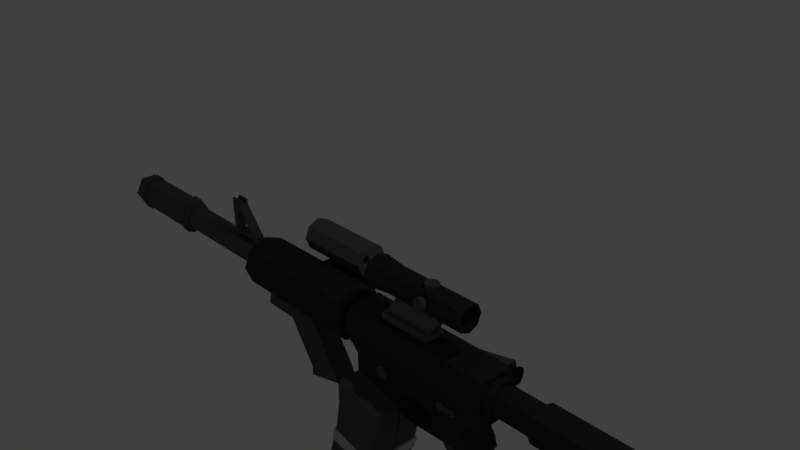 # Source: Sketchfab_2019_03_03_20_02_50.blend  (saved by Blender 2.79.0; exported with 4.5.12 LTS)
import bpy
from mathutils import Matrix  # noqa: F401  (used for matrix-valued properties, if any)

bpy.ops.wm.read_factory_settings(use_empty=True)
scene = bpy.context.scene
scene.name = 'Scene'

# ---- collections
col_collection_1 = bpy.data.collections.new('Collection 1'); scene.collection.children.link(col_collection_1)

# ---- materials (node trees are filled in below, after node groups)
mat_material_020 = bpy.data.materials.new('Material.020')
mat_material_020.alpha_threshold = 0.0
mat_material_020.use_transparent_shadow = False
mat_material_020.diffuse_color = (0.6514, 0.6514, 0.6514, 1.0)
mat_material_020.roughness = 0.5
mat_material_024 = bpy.data.materials.new('Material.024')
mat_material_024.alpha_threshold = 0.0
mat_material_024.use_transparent_shadow = False
mat_material_024.diffuse_color = (0.01161, 0.01096, 0.008568, 1.0)
mat_material_024.roughness = 0.5
mat_material_022 = bpy.data.materials.new('Material.022')
mat_material_022.alpha_threshold = 0.0
mat_material_022.use_transparent_shadow = False
mat_material_022.diffuse_color = (0.03434, 0.03434, 0.03434, 1.0)
mat_material_022.roughness = 0.5
mat_material_021 = bpy.data.materials.new('Material.021')
mat_material_021.alpha_threshold = 0.0
mat_material_021.use_transparent_shadow = False
mat_material_021.diffuse_color = (0.1329, 0.1329, 0.1329, 1.0)
mat_material_021.roughness = 0.5
mat_material_026 = bpy.data.materials.new('Material.026')
mat_material_026.alpha_threshold = 0.0
mat_material_026.use_transparent_shadow = False
mat_material_026.diffuse_color = (0.09084, 0.09084, 0.09084, 1.0)
mat_material_026.roughness = 0.5
mat_material_027 = bpy.data.materials.new('Material.027')
mat_material_027.alpha_threshold = 0.0
mat_material_027.use_transparent_shadow = False
mat_material_027.diffuse_color = (0.09084, 0.09084, 0.09084, 1.0)
mat_material_027.roughness = 0.5
mat_material_025 = bpy.data.materials.new('Material.025')
mat_material_025.alpha_threshold = 0.0
mat_material_025.use_transparent_shadow = False
mat_material_025.diffuse_color = (0.03434, 0.03434, 0.03434, 1.0)
mat_material_025.roughness = 0.5
mat_material_029 = bpy.data.materials.new('Material.029')
mat_material_029.alpha_threshold = 0.0
mat_material_029.use_transparent_shadow = False
mat_material_029.diffuse_color = (0.1413, 0.1413, 0.1413, 1.0)
mat_material_029.roughness = 0.5
mat_material_028 = bpy.data.materials.new('Material.028')
mat_material_028.alpha_threshold = 0.0
mat_material_028.use_transparent_shadow = False
mat_material_028.diffuse_color = (0.1413, 0.1413, 0.1413, 1.0)
mat_material_028.roughness = 0.5
mat_material_019 = bpy.data.materials.new('Material.019')
mat_material_019.alpha_threshold = 0.0
mat_material_019.use_transparent_shadow = False
mat_material_019.diffuse_color = (0.7605, 0.006512, 0.006512, 1.0)
mat_material_019.roughness = 0.5
mat_material_018 = bpy.data.materials.new('Material.018')
mat_material_018.alpha_threshold = 0.0
mat_material_018.use_transparent_shadow = False
mat_material_018.diffuse_color = (0.0, 0.2159, 0.0, 1.0)
mat_material_018.roughness = 0.5
mat_material_023 = bpy.data.materials.new('Material.023')
mat_material_023.alpha_threshold = 0.0
mat_material_023.use_transparent_shadow = False
mat_material_023.diffuse_color = (0.02416, 0.02315, 0.02217, 1.0)
mat_material_023.roughness = 0.5
mat_material_001 = bpy.data.materials.new('Material.001')
mat_material_001.alpha_threshold = 0.0
mat_material_001.use_transparent_shadow = False
mat_material_001.diffuse_color = (0.09084, 0.09084, 0.09084, 1.0)
mat_material_001.roughness = 0.5
mat_material_007 = bpy.data.materials.new('Material.007')
mat_material_007.alpha_threshold = 0.0
mat_material_007.use_transparent_shadow = False
mat_material_007.diffuse_color = (0.09084, 0.09084, 0.09084, 1.0)
mat_material_007.roughness = 0.5
mat_material_017 = bpy.data.materials.new('Material.017')
mat_material_017.alpha_threshold = 0.0
mat_material_017.use_transparent_shadow = False
mat_material_017.diffuse_color = (0.5149, 0.5149, 0.5149, 1.0)
mat_material_017.roughness = 0.5
mat_material_016 = bpy.data.materials.new('Material.016')
mat_material_016.alpha_threshold = 0.0
mat_material_016.use_transparent_shadow = False
mat_material_016.diffuse_color = (0.09084, 0.09084, 0.09084, 1.0)
mat_material_016.roughness = 0.5
mat_material_015 = bpy.data.materials.new('Material.015')
mat_material_015.alpha_threshold = 0.0
mat_material_015.use_transparent_shadow = False
mat_material_015.diffuse_color = (0.09084, 0.09084, 0.09084, 1.0)
mat_material_015.roughness = 0.5
mat_material_014 = bpy.data.materials.new('Material.014')
mat_material_014.alpha_threshold = 0.0
mat_material_014.use_transparent_shadow = False
mat_material_014.diffuse_color = (0.009721, 0.009721, 0.009721, 1.0)
mat_material_014.roughness = 0.5
mat_material_005 = bpy.data.materials.new('Material.005')
mat_material_005.alpha_threshold = 0.0
mat_material_005.use_transparent_shadow = False
mat_material_005.diffuse_color = (0.09084, 0.09084, 0.09084, 1.0)
mat_material_005.roughness = 0.5
mat_material_006 = bpy.data.materials.new('Material.006')
mat_material_006.alpha_threshold = 0.0
mat_material_006.use_transparent_shadow = False
mat_material_006.diffuse_color = (0.09084, 0.09084, 0.09084, 1.0)
mat_material_006.roughness = 0.5
mat_material_002 = bpy.data.materials.new('Material.002')
mat_material_002.alpha_threshold = 0.0
mat_material_002.use_transparent_shadow = False
mat_material_002.diffuse_color = (0.09084, 0.09084, 0.09084, 1.0)
mat_material_002.roughness = 0.5
mat_material_004 = bpy.data.materials.new('Material.004')
mat_material_004.alpha_threshold = 0.0
mat_material_004.use_transparent_shadow = False
mat_material_004.diffuse_color = (0.09084, 0.09084, 0.09084, 1.0)
mat_material_004.roughness = 0.5
mat_material_003 = bpy.data.materials.new('Material.003')
mat_material_003.alpha_threshold = 0.0
mat_material_003.use_transparent_shadow = False
mat_material_003.diffuse_color = (0.09084, 0.09084, 0.09084, 1.0)
mat_material_003.roughness = 0.5
mat_material_010 = bpy.data.materials.new('Material.010')
mat_material_010.alpha_threshold = 0.0
mat_material_010.use_transparent_shadow = False
mat_material_010.diffuse_color = (0.09084, 0.09084, 0.09084, 1.0)
mat_material_010.roughness = 0.5
mat_material_011 = bpy.data.materials.new('Material.011')
mat_material_011.alpha_threshold = 0.0
mat_material_011.use_transparent_shadow = False
mat_material_011.diffuse_color = (0.009721, 0.009721, 0.009721, 1.0)
mat_material_011.roughness = 0.5
mat_material_008 = bpy.data.materials.new('Material.008')
mat_material_008.alpha_threshold = 0.0
mat_material_008.use_transparent_shadow = False
mat_material_008.diffuse_color = (0.03434, 0.03434, 0.03434, 1.0)
mat_material_008.roughness = 0.5

# ---- material node trees

# ---- world
world_world = bpy.data.worlds.new('World'); scene.world = world_world
world_world.color = (0.05088, 0.05088, 0.05088)
world_world.use_sun_shadow = False
world_world.sun_shadow_jitter_overblur = 0.0
world_world.cycles.sampling_method = 'MANUAL'

# ---- cameras
cam_camera = bpy.data.cameras.new('Camera')
cam_camera.clip_end = 100.0
cam_camera.lens = 35.0
cam_camera.sensor_width = 32.0
cam_camera.sensor_height = 18.0
cam_camera.ortho_scale = 7.314
cam_camera.dof.focus_distance = 0.0
cam_camera.dof.aperture_fstop = 128.0

# ---- lights
light_lamp = bpy.data.lights.new('Lamp', 'POINT')
light_lamp.transmission_factor = 0.0
light_lamp.cutoff_distance = 30.0
light_lamp.energy = 100.0
light_lamp.shadow_buffer_clip_start = 1.001
light_lamp.shadow_soft_size = 0.1
light_lamp.shadow_maximum_resolution = 0.006
light_lamp.use_absolute_resolution = True

# ---- meshes
me_cylinder_015 = bpy.data.meshes.new('Cylinder.015')
me_cylinder_015.from_pydata([(0.0, 1.0, -1.0), (0.0, 1.0, 1.0), (0.7071, 0.7071, -1.0), (0.7071, 0.7071, 1.0), (1.0, -4.371e-08, -1.0), (1.0, -4.371e-08, 1.0), (0.7071, -0.7071, -1.0), (0.7071, -0.7071, 1.0), (-8.742e-08, -1.0, -1.0), (-8.742e-08, -1.0, 1.0), (-0.7071, -0.7071, -1.0), (-0.7071, -0.7071, 1.0), (-1.0, 1.192e-08, -1.0), (-1.0, 1.192e-08, 1.0), (-0.7071, 0.7071, -1.0), (-0.7071, 0.7071, 1.0)], [], [(0, 1, 3, 2), (2, 3, 5, 4), (4, 5, 7, 6), (6, 7, 9, 8), (8, 9, 11, 10), (10, 11, 13, 12), (3, 1, 15, 13, 11, 9, 7, 5), (12, 13, 15, 14), (14, 15, 1, 0), (0, 2, 4, 6, 8, 10, 12, 14)])
me_cylinder_015.materials.append(mat_material_020)
me_cylinder_015.use_remesh_preserve_volume = False
me_cylinder_015.use_remesh_preserve_attributes = False
me_cylinder_015.use_mirror_vertex_groups = False
me_cylinder_015.update()
me_cubeziercurve = bpy.data.meshes.new('CUBezierCurve')
me_cubeziercurve.from_pydata([(-0.7786, 0.511, -0.6626), (-0.7786, 0.486, -0.6751), (-0.7786, 0.4861, -0.7001), (-0.7786, 0.5111, -0.7126), (-0.7786, 0.5361, -0.7), (-0.7786, 0.536, -0.675), (-0.7244, 0.5096, -0.6636), (-0.7262, 0.4847, -0.6761), (-0.7274, 0.4848, -0.7011), (-0.7267, 0.5098, -0.7136), (-0.7248, 0.5347, -0.7011), (-0.7237, 0.5346, -0.6761), (-0.6741, 0.5058, -0.6673), (-0.6779, 0.481, -0.6796), (-0.6805, 0.4812, -0.7044), (-0.6794, 0.5062, -0.717), (-0.6756, 0.531, -0.7046), (-0.6729, 0.5308, -0.6798), (-0.6276, 0.5, -0.6739), (-0.6336, 0.4755, -0.6859), (-0.6382, 0.4759, -0.7105), (-0.6369, 0.5008, -0.723), (-0.6309, 0.5254, -0.711), (-0.6263, 0.5249, -0.6864), (-0.5849, 0.4926, -0.6842), (-0.5932, 0.4684, -0.6956), (-0.6004, 0.4693, -0.7195), (-0.5993, 0.4943, -0.732), (-0.591, 0.5184, -0.7206), (-0.5838, 0.5175, -0.6966), (-0.5462, 0.4839, -0.6987), (-0.5569, 0.4603, -0.7092), (-0.5671, 0.4619, -0.732), (-0.5666, 0.487, -0.7442), (-0.5559, 0.5106, -0.7337), (-0.5457, 0.509, -0.7109), (-0.5116, 0.4746, -0.7182), (-0.5247, 0.4516, -0.7273), (-0.5383, 0.4541, -0.7482), (-0.5389, 0.4795, -0.7598), (-0.5258, 0.5024, -0.7506), (-0.5122, 0.5, -0.7298), (-0.4816, 0.4651, -0.7431), (-0.4967, 0.4428, -0.7506), (-0.5138, 0.4463, -0.7685), (-0.5157, 0.4721, -0.779), (-0.5006, 0.4944, -0.7716), (-0.4836, 0.4909, -0.7536), (-0.4568, 0.4561, -0.7739), (-0.4735, 0.4343, -0.7794), (-0.4935, 0.4389, -0.7937), (-0.4968, 0.4652, -0.8025), (-0.4801, 0.487, -0.797), (-0.4601, 0.4824, -0.7827), (-0.4375, 0.4482, -0.8106), (-0.4552, 0.4269, -0.8142), (-0.4773, 0.4323, -0.8244), (-0.4818, 0.4591, -0.8311), (-0.4641, 0.4804, -0.8275), (-0.4419, 0.475, -0.8172), (-0.4238, 0.4421, -0.853), (-0.442, 0.421, -0.855), (-0.4655, 0.427, -0.8614), (-0.4707, 0.4541, -0.8657), (-0.4525, 0.4752, -0.8637), (-0.4291, 0.4692, -0.8573), (-0.4158, 0.4381, -0.9013), (-0.4342, 0.4171, -0.9021), (-0.4582, 0.4234, -0.905), (-0.4638, 0.4507, -0.9071), (-0.4454, 0.4717, -0.9062), (-0.4214, 0.4654, -0.9033), (-0.4131, 0.4367, -0.9558), (-0.4316, 0.4157, -0.9554), (-0.4558, 0.4221, -0.9554), (-0.4615, 0.4494, -0.9557), (-0.443, 0.4704, -0.9561), (-0.4188, 0.464, -0.9561), (-0.4155, 0.4366, -0.9959), (-0.4338, 0.4157, -0.9935), (-0.4578, 0.4221, -0.9904), (-0.4634, 0.4494, -0.9896), (-0.4451, 0.4704, -0.992), (-0.4211, 0.464, -0.9952), (-0.4228, 0.4366, -1.031), (-0.4405, 0.4157, -1.025), (-0.4636, 0.4221, -1.018), (-0.469, 0.4494, -1.017), (-0.4513, 0.4704, -1.022), (-0.4282, 0.464, -1.029), (-0.4352, 0.4366, -1.061), (-0.4514, 0.4157, -1.052), (-0.4726, 0.4221, -1.04), (-0.4776, 0.4494, -1.038), (-0.4613, 0.4704, -1.047), (-0.4401, 0.464, -1.058), (-0.4526, 0.4366, -1.086), (-0.4665, 0.4157, -1.074), (-0.4845, 0.4221, -1.057), (-0.4888, 0.4494, -1.054), (-0.475, 0.4704, -1.066), (-0.4569, 0.464, -1.082), (-0.4747, 0.4366, -1.105), (-0.4855, 0.4157, -1.09), (-0.4995, 0.4221, -1.071), (-0.5028, 0.4494, -1.066), (-0.4921, 0.4704, -1.081), (-0.478, 0.464, -1.101), (-0.5003, 0.4366, -1.12), (-0.508, 0.4157, -1.103), (-0.518, 0.4221, -1.081), (-0.5204, 0.4494, -1.076), (-0.5127, 0.4704, -1.093), (-0.5027, 0.464, -1.115), (-0.5287, 0.4366, -1.13), (-0.5337, 0.4157, -1.112), (-0.5403, 0.4221, -1.089), (-0.5419, 0.4494, -1.084), (-0.5368, 0.4704, -1.101), (-0.5302, 0.464, -1.125), (-0.5594, 0.4366, -1.137), (-0.5625, 0.4157, -1.119), (-0.5664, 0.4221, -1.095), (-0.5674, 0.4494, -1.089), (-0.5643, 0.4704, -1.107), (-0.5603, 0.464, -1.131), (-0.5923, 0.4366, -1.141), (-0.594, 0.4157, -1.122), (-0.5962, 0.4221, -1.098), (-0.5967, 0.4494, -1.093), (-0.595, 0.4704, -1.111), (-0.5928, 0.464, -1.135), (-0.6275, 0.4366, -1.143), (-0.6282, 0.4157, -1.124), (-0.6292, 0.4221, -1.1), (-0.6294, 0.4494, -1.095), (-0.6287, 0.4704, -1.113), (-0.6277, 0.464, -1.137), (-0.6647, 0.4366, -1.144), (-0.6649, 0.4157, -1.125), (-0.6653, 0.4221, -1.101), (-0.6653, 0.4494, -1.095), (-0.6651, 0.4704, -1.114), (-0.6648, 0.464, -1.138), (-0.7041, 0.4366, -1.144), (-0.7041, 0.4157, -1.125), (-0.7041, 0.4221, -1.101), (-0.7041, 0.4494, -1.095), (-0.7041, 0.4704, -1.114), (-0.7041, 0.464, -1.138), (-0.7692, 0.6393, -0.6636), (-0.7692, 0.6144, -0.6763), (-0.7692, 0.6147, -0.7013), (-0.7692, 0.6398, -0.7136), (-0.7692, 0.6647, -0.7009), (-0.7692, 0.6644, -0.6759), (-0.7018, 0.6363, -0.6696), (-0.7064, 0.6116, -0.6819), (-0.7109, 0.612, -0.7065), (-0.7108, 0.6371, -0.7188), (-0.7063, 0.6618, -0.7065), (-0.7018, 0.6614, -0.6819), (-0.6424, 0.6278, -0.6864), (-0.6514, 0.6038, -0.6975), (-0.6603, 0.6048, -0.7208), (-0.6602, 0.6299, -0.7331), (-0.6512, 0.654, -0.7221), (-0.6423, 0.6529, -0.6988), (-0.5919, 0.6149, -0.712), (-0.6049, 0.5919, -0.721), (-0.6178, 0.594, -0.7423), (-0.6177, 0.6191, -0.7546), (-0.6046, 0.6421, -0.7456), (-0.5917, 0.64, -0.7243), (-0.551, 0.5987, -0.7442), (-0.5676, 0.5771, -0.7504), (-0.584, 0.5805, -0.7689), (-0.5838, 0.6056, -0.7813), (-0.5671, 0.6272, -0.7752), (-0.5507, 0.6237, -0.7566), (-0.5205, 0.58, -0.7812), (-0.5401, 0.5602, -0.7838), (-0.5594, 0.5655, -0.7988), (-0.5591, 0.5905, -0.8113), (-0.5395, 0.6103, -0.8087), (-0.5202, 0.6051, -0.7936), (-0.5013, 0.5599, -0.8211), (-0.523, 0.5424, -0.8192), (-0.5444, 0.5499, -0.8298), (-0.544, 0.5749, -0.8423), (-0.5224, 0.5924, -0.8442), (-0.501, 0.5849, -0.8336), (-0.4944, 0.5393, -0.862), (-0.517, 0.5246, -0.8545), (-0.5392, 0.5348, -0.8597), (-0.5389, 0.5598, -0.8722), (-0.5163, 0.5745, -0.8797), (-0.4941, 0.5643, -0.8745), (-0.5013, 0.5192, -0.9018), (-0.5227, 0.5078, -0.8879), (-0.5437, 0.5212, -0.8867), (-0.5434, 0.5461, -0.8993), (-0.5221, 0.5576, -0.9132), (-0.501, 0.5441, -0.9145), (-0.5233, 0.5012, -0.9374), (-0.5408, 0.4929, -0.9173), (-0.558, 0.5095, -0.9098), (-0.5577, 0.5344, -0.9226), (-0.5403, 0.5427, -0.9428), (-0.5231, 0.5261, -0.9502), (-0.5603, 0.4871, -0.9655), (-0.5719, 0.4811, -0.9407), (-0.5832, 0.4999, -0.9288), (-0.583, 0.5248, -0.9416), (-0.5715, 0.5308, -0.9664), (-0.5602, 0.5119, -0.9783), (-0.6113, 0.4781, -0.9832), (-0.6166, 0.4733, -0.9562), (-0.6219, 0.4932, -0.9421), (-0.6218, 0.518, -0.955), (-0.6165, 0.5229, -0.982), (-0.6112, 0.503, -0.9961), (-0.6758, 0.475, -0.9894), (-0.6758, 0.4704, -0.9619), (-0.6758, 0.4907, -0.9472), (-0.6758, 0.5155, -0.96), (-0.6758, 0.5201, -0.9876), (-0.6758, 0.4998, -1.002), (-0.4291, 0.4692, -0.8573), (-0.4214, 0.4654, -0.9033), (-0.6275, 0.4366, -1.143), (-0.6647, 0.4366, -1.144), (-0.5917, 0.64, -0.7243), (-0.5507, 0.6237, -0.7566), (-0.5302, 0.464, -1.125), (-0.5603, 0.464, -1.131), (-0.5457, 0.509, -0.7109), (-0.5122, 0.5, -0.7298), (-0.4968, 0.4652, -0.8025), (-0.4818, 0.4591, -0.8311), (-0.6369, 0.5008, -0.723), (-0.5993, 0.4943, -0.732), (-0.5403, 0.5427, -0.9428), (-0.5715, 0.5308, -0.9664), (-0.6113, 0.4781, -0.9832), (-0.6758, 0.475, -0.9894), (-0.6648, 0.464, -1.138), (-0.7041, 0.464, -1.138), (-0.5437, 0.5212, -0.8867), (-0.558, 0.5095, -0.9098), (-0.4401, 0.464, -1.058), (-0.4569, 0.464, -1.082), (-0.7786, 0.536, -0.675), (-0.7237, 0.5346, -0.6761), (-0.4944, 0.5393, -0.862), (-0.5013, 0.5192, -0.9018), (-0.6602, 0.6299, -0.7331), (-0.6177, 0.6191, -0.7546), (-0.5401, 0.5602, -0.7838), (-0.523, 0.5424, -0.8192), (-0.5138, 0.4463, -0.7685), (-0.4935, 0.4389, -0.7937), (-0.5577, 0.5344, -0.9226), (-0.583, 0.5248, -0.9416), (-0.4419, 0.475, -0.8172), (-0.4578, 0.4221, -0.9904), (-0.4636, 0.4221, -1.018), (-0.4513, 0.4704, -1.022), (-0.4613, 0.4704, -1.047), (-0.7692, 0.6144, -0.6763), (-0.7064, 0.6116, -0.6819), (-0.4131, 0.4367, -0.9558), (-0.4155, 0.4366, -0.9959), (-0.5666, 0.487, -0.7442), (-0.6294, 0.4494, -1.095), (-0.6653, 0.4494, -1.095), (-0.6741, 0.5058, -0.6673), (-0.6276, 0.5, -0.6739), (-0.4525, 0.4752, -0.8637), (-0.4454, 0.4717, -0.9062), (-0.4995, 0.4221, -1.071), (-0.518, 0.4221, -1.081), (-0.4526, 0.4366, -1.086), (-0.4747, 0.4366, -1.105), (-0.4338, 0.4157, -0.9935), (-0.4405, 0.4157, -1.025), (-0.5116, 0.4746, -0.7182), (-0.4816, 0.4651, -0.7431), (-0.5602, 0.5119, -0.9783), (-0.6112, 0.503, -0.9961), (-0.544, 0.5749, -0.8423), (-0.5389, 0.5598, -0.8722), (-0.5127, 0.4704, -1.093), (-0.5368, 0.4704, -1.101), (-0.4801, 0.487, -0.797), (-0.4641, 0.4804, -0.8275), (-0.5594, 0.4366, -1.137), (-0.5923, 0.4366, -1.141), (-0.5227, 0.5078, -0.8879), (-0.5408, 0.4929, -0.9173), (-0.508, 0.4157, -1.103), (-0.5337, 0.4157, -1.112), (-0.6514, 0.6038, -0.6975), (-0.6382, 0.4759, -0.7105), (-0.6004, 0.4693, -0.7195), (-0.7786, 0.5361, -0.7), (-0.7248, 0.5347, -0.7011), (-0.5157, 0.4721, -0.779), (-0.469, 0.4494, -1.017), (-0.4776, 0.4494, -1.038), (-0.4188, 0.464, -0.9561), (-0.478, 0.464, -1.101), (-0.6178, 0.594, -0.7423), (-0.584, 0.5805, -0.7689), (-0.6758, 0.4998, -1.002), (-0.6424, 0.6278, -0.6864), (-0.5919, 0.6149, -0.712), (-0.5419, 0.4494, -1.084), (-0.5674, 0.4494, -1.089), (-0.5671, 0.6272, -0.7752), (-0.5395, 0.6103, -0.8087), (-0.5013, 0.5599, -0.8211), (-0.6794, 0.5062, -0.717), (-0.4888, 0.4494, -1.054), (-0.5247, 0.4516, -0.7273), (-0.4967, 0.4428, -0.7506), (-0.7692, 0.6647, -0.7009), (-0.7063, 0.6618, -0.7065), (-0.4601, 0.4824, -0.7827), (-0.7041, 0.4366, -1.144), (-0.595, 0.4704, -1.111), (-0.6287, 0.4704, -1.113), (-0.5603, 0.4871, -0.9655), (-0.5676, 0.5771, -0.7504), (-0.6219, 0.4932, -0.9421), (-0.6758, 0.4907, -0.9472), (-0.6263, 0.5249, -0.6864), (-0.5838, 0.5175, -0.6966), (-0.5221, 0.5576, -0.9132), (-0.5928, 0.464, -1.135), (-0.5392, 0.5348, -0.8597), (-0.5719, 0.4811, -0.9407), (-0.7262, 0.4847, -0.6761), (-0.6779, 0.481, -0.6796), (-0.6165, 0.5229, -0.982), (-0.6758, 0.5201, -0.9876), (-0.6423, 0.6529, -0.6988), (-0.442, 0.421, -0.855), (-0.4342, 0.4171, -0.9021), (-0.5224, 0.5924, -0.8442), (-0.5163, 0.5745, -0.8797), (-0.5591, 0.5905, -0.8113), (-0.4451, 0.4704, -0.992), (-0.4352, 0.4366, -1.061), (-0.4558, 0.4221, -0.9554), (-0.4158, 0.4381, -0.9013), (-0.7692, 0.6398, -0.7136), (-0.7108, 0.6371, -0.7188), (-0.4921, 0.4704, -1.081), (-0.6218, 0.518, -0.955), (-0.6277, 0.464, -1.137), (-0.4941, 0.5643, -0.8745), (-0.501, 0.5441, -0.9145), (-0.4845, 0.4221, -1.057), (-0.4726, 0.4221, -1.04), (-0.4211, 0.464, -0.9952), (-0.5967, 0.4494, -1.093), (-0.5287, 0.4366, -1.13), (-0.5664, 0.4221, -1.095), (-0.5962, 0.4221, -1.098), (-0.4568, 0.4561, -0.7739), (-0.5027, 0.464, -1.115), (-0.5559, 0.5106, -0.7337), (-0.5258, 0.5024, -0.7506), (-0.4773, 0.4323, -0.8244), (-0.4514, 0.4157, -1.052), (-0.5849, 0.4926, -0.6842), (-0.5671, 0.4619, -0.732), (-0.4836, 0.4909, -0.7536), (-0.6756, 0.531, -0.7046), (-0.6758, 0.5155, -0.96), (-0.5233, 0.5012, -0.9374), (-0.4638, 0.4507, -0.9071), (-0.4615, 0.4494, -0.9557), (-0.7786, 0.4861, -0.7001), (-0.7274, 0.4848, -0.7011), (-0.551, 0.5987, -0.7442), (-0.4655, 0.427, -0.8614), (-0.4582, 0.4234, -0.905), (-0.501, 0.5849, -0.8336), (-0.6512, 0.654, -0.7221), (-0.5028, 0.4494, -1.066), (-0.5594, 0.5655, -0.7988), (-0.5625, 0.4157, -1.119), (-0.5832, 0.4999, -0.9288), (-0.7692, 0.6147, -0.7013), (-0.7109, 0.612, -0.7065), (-0.6603, 0.6048, -0.7208), (-0.6651, 0.4704, -1.114), (-0.4665, 0.4157, -1.074), (-0.443, 0.4704, -0.9561), (-0.5389, 0.4795, -0.7598), (-0.5444, 0.5499, -0.8298), (-0.6292, 0.4221, -1.1), (-0.4552, 0.4269, -0.8142), (-0.5003, 0.4366, -1.12), (-0.6649, 0.4157, -1.125), (-0.7041, 0.4157, -1.125), (-0.6729, 0.5308, -0.6798), (-0.4228, 0.4366, -1.031), (-0.5932, 0.4684, -0.6956), (-0.5569, 0.4603, -0.7092), (-0.7267, 0.5098, -0.7136), (-0.7786, 0.486, -0.6751), (-0.6049, 0.5919, -0.721), (-0.5231, 0.5261, -0.9502), (-0.7018, 0.6614, -0.6819), (-0.475, 0.4704, -1.066), (-0.4707, 0.4541, -0.8657), (-0.5838, 0.6056, -0.7813), (-0.5202, 0.6051, -0.7936), (-0.5403, 0.4221, -1.089), (-0.6166, 0.4733, -0.9562), (-0.5205, 0.58, -0.7812), (-0.4634, 0.4494, -0.9896), (-0.5434, 0.5461, -0.8993), (-0.5006, 0.4944, -0.7716), (-0.7041, 0.4704, -1.114), (-0.5383, 0.4541, -0.7482), (-0.4375, 0.4482, -0.8106), (-0.5643, 0.4704, -1.107), (-0.6046, 0.6421, -0.7456), (-0.6309, 0.5254, -0.711), (-0.4282, 0.464, -1.029), (-0.5462, 0.4839, -0.6987), (-0.6805, 0.4812, -0.7044), (-0.4238, 0.4421, -0.853), (-0.7786, 0.511, -0.6626), (-0.7244, 0.5096, -0.6636), (-0.4316, 0.4157, -0.9554), (-0.7692, 0.6393, -0.6636), (-0.7018, 0.6363, -0.6696), (-0.6653, 0.4221, -1.101), (-0.5204, 0.4494, -1.076), (-0.4855, 0.4157, -1.09), (-0.594, 0.4157, -1.122), (-0.6336, 0.4755, -0.6859), (-0.4735, 0.4343, -0.7794), (-0.7041, 0.4494, -1.095), (-0.7786, 0.5111, -0.7126), (-0.6282, 0.4157, -1.124), (-0.591, 0.5184, -0.7206), (-0.6758, 0.4704, -0.9619), (-0.517, 0.5246, -0.8545), (-0.7692, 0.6644, -0.6759), (-0.7041, 0.4221, -1.101)], [], [(0, 6, 253, 252), (413, 7, 438, 437), (384, 8, 342, 1), (3, 412, 385, 2), (305, 306, 9, 449), (5, 11, 10, 4), (6, 276, 408, 253), (7, 343, 12, 438), (8, 14, 13, 342), (412, 15, 435, 385), (306, 16, 322, 9), (11, 17, 379, 10), (276, 277, 336, 408), (343, 19, 18, 12), (14, 303, 446, 13), (15, 240, 20, 435), (16, 22, 21, 322), (17, 23, 432, 379), (277, 24, 337, 336), (19, 410, 376, 18), (303, 304, 25, 446), (240, 241, 26, 20), (22, 28, 27, 21), (23, 29, 451, 432), (24, 30, 236, 337), (410, 31, 434, 376), (304, 377, 411, 25), (241, 273, 32, 26), (28, 372, 33, 27), (29, 35, 34, 451), (30, 286, 237, 236), (31, 324, 36, 434), (377, 38, 37, 411), (273, 401, 428, 32), (372, 373, 39, 33), (35, 41, 40, 34), (286, 287, 378, 237), (324, 325, 42, 36), (38, 260, 43, 37), (401, 307, 44, 428), (373, 46, 45, 39), (41, 47, 426, 40), (287, 370, 328, 378), (325, 49, 48, 42), (260, 261, 447, 43), (307, 238, 50, 44), (46, 294, 51, 45), (47, 53, 52, 426), (370, 54, 264, 328), (49, 404, 429, 48), (261, 374, 55, 447), (238, 239, 56, 50), (294, 295, 57, 51), (53, 59, 58, 52), (54, 60, 228, 264), (404, 347, 436, 429), (374, 62, 61, 55), (239, 418, 387, 56), (295, 278, 63, 57), (59, 65, 64, 58), (60, 355, 229, 228), (347, 67, 66, 436), (62, 68, 348, 61), (418, 382, 388, 387), (278, 279, 69, 63), (65, 71, 70, 64), (355, 271, 310, 229), (67, 73, 72, 66), (68, 354, 439, 348), (382, 75, 74, 388), (279, 76, 383, 69), (71, 77, 400, 70), (271, 272, 365, 310), (73, 284, 78, 72), (354, 265, 79, 439), (75, 81, 80, 74), (76, 352, 424, 383), (77, 83, 82, 400), (272, 84, 433, 365), (284, 285, 409, 78), (265, 266, 85, 79), (81, 308, 86, 80), (352, 267, 87, 424), (83, 89, 88, 82), (84, 353, 250, 433), (285, 91, 90, 409), (266, 92, 375, 85), (308, 309, 364, 86), (267, 268, 93, 87), (89, 95, 94, 88), (353, 282, 251, 250), (91, 97, 96, 90), (92, 98, 399, 375), (309, 323, 363, 364), (268, 417, 99, 93), (95, 101, 100, 94), (282, 283, 107, 251), (97, 444, 102, 96), (98, 280, 103, 399), (323, 105, 104, 363), (417, 106, 391, 99), (101, 311, 358, 100), (283, 108, 371, 107), (444, 300, 405, 102), (280, 281, 109, 103), (105, 443, 110, 104), (106, 292, 111, 391), (311, 113, 112, 358), (108, 114, 234, 371), (300, 301, 367, 405), (281, 421, 115, 109), (443, 317, 116, 110), (292, 293, 117, 111), (113, 119, 118, 112), (114, 296, 235, 234), (301, 121, 120, 367), (421, 122, 393, 115), (317, 318, 368, 116), (293, 430, 123, 117), (119, 125, 124, 118), (296, 297, 339, 235), (121, 445, 126, 120), (122, 369, 127, 393), (318, 129, 128, 368), (430, 330, 366, 123), (125, 131, 130, 124), (297, 230, 360, 339), (445, 450, 132, 126), (369, 134, 133, 127), (129, 135, 403, 128), (330, 331, 274, 366), (131, 137, 136, 130), (230, 231, 246, 360), (450, 139, 138, 132), (134, 140, 406, 133), (135, 275, 442, 403), (331, 142, 141, 274), (137, 143, 398, 136), (231, 329, 247, 246), (139, 145, 144, 138), (140, 455, 407, 406), (275, 147, 146, 442), (142, 148, 448, 141), (143, 149, 427, 398), (150, 156, 416, 454), (151, 270, 441, 440), (395, 158, 157, 269), (153, 159, 396, 152), (326, 327, 357, 356), (155, 161, 160, 154), (156, 315, 346, 416), (270, 302, 162, 441), (158, 164, 163, 157), (159, 256, 397, 396), (327, 390, 165, 357), (161, 167, 166, 160), (315, 316, 232, 346), (302, 169, 168, 162), (164, 312, 414, 163), (256, 257, 170, 397), (390, 172, 171, 165), (167, 173, 431, 166), (316, 386, 233, 232), (169, 175, 174, 168), (312, 313, 333, 414), (257, 177, 176, 170), (172, 319, 419, 171), (173, 179, 178, 431), (386, 180, 420, 233), (175, 258, 423, 174), (313, 392, 181, 333), (177, 183, 182, 176), (319, 320, 351, 419), (179, 185, 184, 178), (180, 321, 389, 420), (258, 259, 186, 423), (392, 188, 187, 181), (183, 290, 402, 182), (320, 349, 189, 351), (185, 191, 190, 184), (321, 254, 361, 389), (259, 193, 192, 186), (188, 340, 453, 187), (290, 195, 194, 402), (349, 350, 291, 189), (191, 197, 196, 190), (254, 255, 362, 361), (193, 298, 198, 192), (340, 248, 199, 453), (195, 201, 200, 194), (350, 338, 425, 291), (197, 203, 202, 196), (255, 381, 415, 362), (298, 299, 204, 198), (248, 249, 205, 199), (201, 262, 206, 200), (338, 242, 207, 425), (203, 209, 208, 202), (381, 332, 288, 415), (299, 211, 210, 204), (249, 394, 341, 205), (262, 263, 212, 206), (242, 243, 213, 207), (209, 215, 214, 208), (332, 244, 289, 288), (211, 217, 216, 210), (394, 334, 422, 341), (263, 219, 218, 212), (243, 344, 359, 213), (215, 221, 220, 214), (244, 245, 314, 289), (217, 452, 222, 216), (334, 335, 223, 422), (219, 225, 224, 218), (344, 345, 380, 359), (221, 227, 226, 220)])
me_cubeziercurve.polygons.foreach_set('use_smooth', [True] * 216)
me_cubeziercurve.materials.append(mat_material_024)
me_cubeziercurve.use_remesh_preserve_volume = False
me_cubeziercurve.use_remesh_preserve_attributes = False
me_cubeziercurve.use_mirror_vertex_groups = False
me_cubeziercurve.auto_texspace = False
me_cubeziercurve.update()
me_cylinder_014 = bpy.data.meshes.new('Cylinder.014')
me_cylinder_014.from_pydata([(0.0, 1.0, -1.0), (0.0, 1.0, 1.0), (0.7071, 0.7071, -1.0), (0.7071, 0.7071, 1.0), (1.0, -4.371e-08, -1.0), (1.0, -4.371e-08, 1.0), (0.7071, -0.7071, -1.0), (0.7071, -0.7071, 1.0), (-8.742e-08, -1.0, -1.0), (-8.742e-08, -1.0, 1.0), (-0.7071, -0.7071, -1.0), (-0.7071, -0.7071, 1.0), (-1.0, 1.192e-08, -1.0), (-1.0, 1.192e-08, 1.0), (-0.7071, 0.7071, -1.0), (-0.7071, 0.7071, 1.0)], [], [(0, 1, 3, 2), (2, 3, 5, 4), (4, 5, 7, 6), (6, 7, 9, 8), (8, 9, 11, 10), (10, 11, 13, 12), (3, 1, 15, 13, 11, 9, 7, 5), (12, 13, 15, 14), (14, 15, 1, 0), (0, 2, 4, 6, 8, 10, 12, 14)])
me_cylinder_014.materials.append(mat_material_022)
me_cylinder_014.use_remesh_preserve_volume = False
me_cylinder_014.use_remesh_preserve_attributes = False
me_cylinder_014.use_mirror_vertex_groups = False
me_cylinder_014.update()
me_cylinder_013 = bpy.data.meshes.new('Cylinder.013')
me_cylinder_013.from_pydata([(0.0, 1.0, -1.0), (0.0, 1.0, 1.0), (0.7071, 0.7071, -1.0), (0.7071, 0.7071, 1.0), (1.0, -4.371e-08, -1.0), (1.0, -4.371e-08, 1.0), (0.7071, -0.7071, -1.0), (0.7071, -0.7071, 1.0), (-8.742e-08, -1.0, -1.0), (-8.742e-08, -1.0, 1.0), (-0.7071, -0.7071, -1.0), (-0.7071, -0.7071, 1.0), (-1.0, 1.192e-08, -1.0), (-1.0, 1.192e-08, 1.0), (-0.7071, 0.7071, -1.0), (-0.7071, 0.7071, 1.0), (-1.49e-09, 0.8, -1.0), (0.5657, 0.5657, -1.0), (0.8, -3.348e-08, -1.0), (0.5657, -0.5657, -1.0), (-7.143e-08, -0.8, -1.0), (-0.5657, -0.5657, -1.0), (-0.8, 1.103e-08, -1.0), (-0.5657, 0.5657, -1.0), (-4.558e-08, 0.8, -0.5797), (0.5657, 0.5657, -0.5797), (0.8, -3.348e-08, -0.5797), (0.5657, -0.5657, -0.5797), (-1.155e-07, -0.8, -0.5797), (-0.5657, -0.5657, -0.5797), (-0.8, 1.103e-08, -0.5797), (-0.5657, 0.5657, -0.5797)], [], [(0, 1, 3, 2), (2, 3, 5, 4), (4, 5, 7, 6), (6, 7, 9, 8), (8, 9, 11, 10), (10, 11, 13, 12), (3, 1, 15, 13, 11, 9, 7, 5), (12, 13, 15, 14), (14, 15, 1, 0), (6, 8, 20, 19), (12, 14, 23, 22), (2, 4, 18, 17), (8, 10, 21, 20), (14, 0, 16, 23), (0, 2, 17, 16), (4, 6, 19, 18), (10, 12, 22, 21), (22, 23, 31, 30), (20, 21, 29, 28), (18, 19, 27, 26), (16, 17, 25, 24), (23, 16, 24, 31), (21, 22, 30, 29), (19, 20, 28, 27), (17, 18, 26, 25), (24, 25, 26, 27, 28, 29, 30, 31)])
me_cylinder_013.materials.append(mat_material_021)
me_cylinder_013.use_remesh_preserve_volume = False
me_cylinder_013.use_remesh_preserve_attributes = False
me_cylinder_013.use_mirror_vertex_groups = False
me_cylinder_013.update()
me_cylinder_012 = bpy.data.meshes.new('Cylinder.012')
me_cylinder_012.from_pydata([(0.0, 1.0, -1.0), (0.0, 1.0, 1.0), (0.7071, 0.7071, -1.0), (0.7071, 0.7071, 1.0), (1.0, -4.371e-08, -1.0), (1.0, -4.371e-08, 1.0), (0.7071, -0.7071, -1.0), (0.7071, -0.7071, 1.0), (-8.742e-08, -1.0, -1.0), (-8.742e-08, -1.0, 1.0), (-0.7071, -0.7071, -1.0), (-0.7071, -0.7071, 1.0), (-1.0, 1.192e-08, -1.0), (-1.0, 1.192e-08, 1.0), (-0.7071, 0.7071, -1.0), (-0.7071, 0.7071, 1.0)], [], [(0, 1, 3, 2), (2, 3, 5, 4), (4, 5, 7, 6), (6, 7, 9, 8), (8, 9, 11, 10), (10, 11, 13, 12), (3, 1, 15, 13, 11, 9, 7, 5), (12, 13, 15, 14), (14, 15, 1, 0), (0, 2, 4, 6, 8, 10, 12, 14)])
me_cylinder_012.materials.append(mat_material_026)
me_cylinder_012.use_remesh_preserve_volume = False
me_cylinder_012.use_remesh_preserve_attributes = False
me_cylinder_012.use_mirror_vertex_groups = False
me_cylinder_012.update()
me_cylinder_011 = bpy.data.meshes.new('Cylinder.011')
me_cylinder_011.from_pydata([(0.0, 1.0, -1.0), (0.0, 1.0, 1.0), (0.7071, 0.7071, -1.0), (0.7071, 0.7071, 1.0), (1.0, -4.371e-08, -1.0), (1.0, -4.371e-08, 1.0), (0.7071, -0.7071, -1.0), (0.7071, -0.7071, 1.0), (-8.742e-08, -1.0, -1.0), (-8.742e-08, -1.0, 1.0), (-0.7071, -0.7071, -1.0), (-0.7071, -0.7071, 1.0), (-1.0, 1.192e-08, -1.0), (-1.0, 1.192e-08, 1.0), (-0.7071, 0.7071, -1.0), (-0.7071, 0.7071, 1.0)], [], [(0, 1, 3, 2), (2, 3, 5, 4), (4, 5, 7, 6), (6, 7, 9, 8), (8, 9, 11, 10), (10, 11, 13, 12), (3, 1, 15, 13, 11, 9, 7, 5), (12, 13, 15, 14), (14, 15, 1, 0), (0, 2, 4, 6, 8, 10, 12, 14)])
me_cylinder_011.materials.append(mat_material_027)
me_cylinder_011.use_remesh_preserve_volume = False
me_cylinder_011.use_remesh_preserve_attributes = False
me_cylinder_011.use_mirror_vertex_groups = False
me_cylinder_011.update()
me_cylinder_010 = bpy.data.meshes.new('Cylinder.010')
me_cylinder_010.from_pydata([(0.0, 1.0, -1.0), (0.0, 1.0, 1.0), (0.7071, 0.7071, -1.0), (0.7071, 0.7071, 1.0), (1.0, -4.371e-08, -1.0), (1.0, -4.371e-08, 1.0), (0.7071, -0.7071, -1.0), (0.7071, -0.7071, 1.0), (-8.742e-08, -1.0, -1.0), (-8.742e-08, -1.0, 1.0), (-0.7071, -0.7071, -1.0), (-0.7071, -0.7071, 1.0), (-1.0, 1.192e-08, -1.0), (-1.0, 1.192e-08, 1.0), (-0.7071, 0.7071, -1.0), (-0.7071, 0.7071, 1.0), (1.142e-08, 0.8, -1.0), (-3.229e-08, 0.8, 1.0), (0.5657, 0.5657, -1.0), (0.5657, 0.5657, 1.0), (0.8, -3.348e-08, -1.0), (0.8, -3.348e-08, 1.0), (0.5657, -0.5657, -1.0), (0.5657, -0.5657, 1.0), (-5.851e-08, -0.8, -1.0), (-1.022e-07, -0.8, 1.0), (-0.5657, -0.5657, -1.0), (-0.5657, -0.5657, 1.0), (-0.8, 1.103e-08, -1.0), (-0.8, 1.103e-08, 1.0), (-0.5657, 0.5657, -1.0), (-0.5657, 0.5657, 1.0), (7.101e-08, 1.21, -1.567), (0.8556, 0.8556, -1.567), (1.21, -5.487e-08, -1.567), (0.8556, -0.8556, -1.567), (-3.477e-08, -1.21, -1.567), (-0.8556, -0.8556, -1.567), (-1.21, 1.245e-08, -1.567), (-0.8556, 0.8556, -1.567), (8.484e-08, 0.968, -1.567), (0.6845, 0.6845, -1.567), (0.968, -4.248e-08, -1.567), (0.6845, -0.6845, -1.567), (2.134e-10, -0.968, -1.567), (-0.6845, -0.6845, -1.567), (-0.968, 1.137e-08, -1.567), (-0.6845, 0.6845, -1.567)], [], [(0, 1, 3, 2), (2, 3, 5, 4), (4, 5, 7, 6), (6, 7, 9, 8), (8, 9, 11, 10), (10, 11, 13, 12), (14, 0, 32, 39), (12, 13, 15, 14), (14, 15, 1, 0), (4, 6, 35, 34), (5, 3, 19, 21), (15, 13, 29, 31), (30, 28, 46, 47), (11, 9, 25, 27), (22, 20, 42, 43), (8, 10, 37, 36), (28, 26, 45, 46), (7, 5, 21, 23), (1, 15, 31, 17), (3, 1, 17, 19), (12, 14, 39, 38), (13, 11, 27, 29), (2, 4, 34, 33), (9, 7, 23, 25), (18, 20, 21, 19), (20, 22, 23, 21), (22, 24, 25, 23), (24, 26, 27, 25), (26, 28, 29, 27), (28, 30, 31, 29), (30, 16, 17, 31), (16, 18, 19, 17), (38, 39, 47, 46), (33, 34, 42, 41), (36, 37, 45, 44), (34, 35, 43, 42), (39, 32, 40, 47), (32, 33, 41, 40), (37, 38, 46, 45), (35, 36, 44, 43), (0, 2, 33, 32), (24, 22, 43, 44), (16, 30, 47, 40), (10, 12, 38, 37), (18, 16, 40, 41), (26, 24, 44, 45), (6, 8, 36, 35), (20, 18, 41, 42)])
me_cylinder_010.materials.append(mat_material_025)
me_cylinder_010.use_remesh_preserve_volume = False
me_cylinder_010.use_remesh_preserve_attributes = False
me_cylinder_010.use_mirror_vertex_groups = False
me_cylinder_010.update()
me_cube_015 = bpy.data.meshes.new('Cube.015')
me_cube_015.from_pydata([(-1.0, -1.0, -1.0), (-0.5, -1.0, 1.0), (-1.0, 1.0, -1.0), (-0.5, 1.0, 1.0), (1.0, -1.0, -1.0), (1.5, -1.0, 1.0), (1.0, 1.0, -1.0), (1.5, 1.0, 1.0)], [], [(0, 1, 3, 2), (2, 3, 7, 6), (6, 7, 5, 4), (4, 5, 1, 0), (2, 6, 4, 0), (7, 3, 1, 5)])
me_cube_015.materials.append(mat_material_029)
me_cube_015.use_remesh_preserve_volume = False
me_cube_015.use_remesh_preserve_attributes = False
me_cube_015.use_mirror_vertex_groups = False
me_cube_015.update()
me_cube_014 = bpy.data.meshes.new('Cube.014')
me_cube_014.from_pydata([(-1.0, -1.0, -1.0), (-1.0, -1.0, 1.0), (-1.0, 1.0, -1.0), (-1.0, 1.0, 1.0), (1.0, -1.0, -1.0), (1.0, -1.0, 1.0), (1.0, 1.0, -1.0), (1.0, 1.0, 1.0)], [], [(0, 1, 3, 2), (2, 3, 7, 6), (6, 7, 5, 4), (4, 5, 1, 0), (2, 6, 4, 0), (7, 3, 1, 5)])
me_cube_014.materials.append(mat_material_028)
me_cube_014.use_remesh_preserve_volume = False
me_cube_014.use_remesh_preserve_attributes = False
me_cube_014.use_mirror_vertex_groups = False
me_cube_014.update()
me_cylinder_009 = bpy.data.meshes.new('Cylinder.009')
me_cylinder_009.from_pydata([(0.0, 1.0, -1.0), (0.0, 1.0, 1.0), (0.7071, 0.7071, -1.0), (0.7071, 0.7071, 1.0), (1.0, -4.371e-08, -1.0), (1.0, -4.371e-08, 1.0), (0.7071, -0.7071, -1.0), (0.7071, -0.7071, 1.0), (-8.742e-08, -1.0, -1.0), (-8.742e-08, -1.0, 1.0), (-0.7071, -0.7071, -1.0), (-0.7071, -0.7071, 1.0), (-1.0, 1.192e-08, -1.0), (-1.0, 1.192e-08, 1.0), (-0.7071, 0.7071, -1.0), (-0.7071, 0.7071, 1.0)], [], [(0, 1, 3, 2), (2, 3, 5, 4), (4, 5, 7, 6), (6, 7, 9, 8), (8, 9, 11, 10), (10, 11, 13, 12), (3, 1, 15, 13, 11, 9, 7, 5), (12, 13, 15, 14), (14, 15, 1, 0), (0, 2, 4, 6, 8, 10, 12, 14)])
me_cylinder_009.materials.append(mat_material_019)
me_cylinder_009.use_remesh_preserve_volume = False
me_cylinder_009.use_remesh_preserve_attributes = False
me_cylinder_009.use_mirror_vertex_groups = False
me_cylinder_009.update()
me_cylinder_008 = bpy.data.meshes.new('Cylinder.008')
me_cylinder_008.from_pydata([(0.0, 1.0, -1.0), (0.0, 1.0, 1.0), (0.7071, 0.7071, -1.0), (0.7071, 0.7071, 1.0), (1.0, -4.371e-08, -1.0), (1.0, -4.371e-08, 1.0), (0.7071, -0.7071, -1.0), (0.7071, -0.7071, 1.0), (-8.742e-08, -1.0, -1.0), (-8.742e-08, -1.0, 1.0), (-0.7071, -0.7071, -1.0), (-0.7071, -0.7071, 1.0), (-1.0, 1.192e-08, -1.0), (-1.0, 1.192e-08, 1.0), (-0.7071, 0.7071, -1.0), (-0.7071, 0.7071, 1.0)], [], [(0, 1, 3, 2), (2, 3, 5, 4), (4, 5, 7, 6), (6, 7, 9, 8), (8, 9, 11, 10), (10, 11, 13, 12), (3, 1, 15, 13, 11, 9, 7, 5), (12, 13, 15, 14), (14, 15, 1, 0), (0, 2, 4, 6, 8, 10, 12, 14)])
me_cylinder_008.materials.append(mat_material_018)
me_cylinder_008.use_remesh_preserve_volume = False
me_cylinder_008.use_remesh_preserve_attributes = False
me_cylinder_008.use_mirror_vertex_groups = False
me_cylinder_008.update()
me_cube_013 = bpy.data.meshes.new('Cube.013')
me_cube_013.from_pydata([(-1.0, -1.0, -1.0), (-1.0, -1.0, 1.0), (-1.0, 1.0, -1.0), (-1.0, 1.0, 1.0), (1.0, -1.0, -1.0), (1.0, -1.0, 1.0), (1.0, 1.0, -1.0), (1.0, 1.0, 1.0)], [], [(0, 1, 3, 2), (2, 3, 7, 6), (6, 7, 5, 4), (4, 5, 1, 0), (2, 6, 4, 0), (7, 3, 1, 5)])
me_cube_013.materials.append(mat_material_023)
me_cube_013.use_remesh_preserve_volume = False
me_cube_013.use_remesh_preserve_attributes = False
me_cube_013.use_mirror_vertex_groups = False
me_cube_013.update()
me_cube_012 = bpy.data.meshes.new('Cube.012')
me_cube_012.from_pydata([(-0.7739, -1.0, -0.4014), (-1.141, -1.0, 1.144), (-0.7739, 1.0, -0.4014), (-1.141, 1.0, 1.144), (1.213, -1.0, -0.2882), (0.8466, -1.0, 1.258), (1.213, 1.0, -0.2882), (0.8466, 1.0, 1.258), (-1.042, 1.0, -0.6739), (-1.042, -1.0, -0.6739), (1.322, 1.0, -0.9341), (1.322, -1.0, -0.9341), (-3.103, -1.0, 1.649), (-3.103, 1.0, 1.649), (-2.381, -1.0, 2.083), (-2.381, 1.0, 2.083)], [], [(0, 1, 3, 2), (2, 3, 7, 6), (6, 7, 5, 4), (4, 5, 1, 0), (2, 6, 10, 8), (3, 1, 12, 13), (8, 10, 11, 9), (0, 2, 8, 9), (6, 4, 11, 10), (4, 0, 9, 11), (5, 7, 15, 14), (12, 14, 15, 13), (5, 14, 12, 1), (7, 3, 13, 15)])
me_cube_012.materials.append(mat_material_001)
me_cube_012.use_remesh_preserve_volume = False
me_cube_012.use_remesh_preserve_attributes = False
me_cube_012.use_mirror_vertex_groups = False
me_cube_012.update()
me_cylinder_003 = bpy.data.meshes.new('Cylinder.003')
me_cylinder_003.from_pydata([(0.0, 1.0, -1.0), (0.0, 1.0, 1.0), (0.866, 0.5, -1.0), (0.866, 0.5, 1.0), (0.866, -0.5, -1.0), (0.866, -0.5, 1.0), (-8.742e-08, -1.0, -1.0), (-8.742e-08, -1.0, 1.0), (-0.866, -0.5, -1.0), (-0.866, -0.5, 1.0), (-0.866, 0.5, -1.0), (-0.866, 0.5, 1.0), (9.323e-08, 0.75, -1.0), (0.6495, 0.375, -1.0), (0.6495, 0.375, 1.0), (-9.323e-08, 0.75, 1.0), (0.6495, -0.375, -1.0), (0.6495, -0.375, 1.0), (2.767e-08, -0.75, -1.0), (-1.588e-07, -0.75, 1.0), (-0.6495, -0.375, -1.0), (-0.6495, -0.375, 1.0), (-0.6495, 0.375, -1.0), (-0.6495, 0.375, 1.0), (3.64e-08, 1.0, -0.8824), (6.046e-08, 1.0, -0.6691), (-6.046e-08, 1.0, 0.6691), (-3.64e-08, 1.0, 0.8824), (0.866, 0.5, 0.8824), (0.866, 0.5, 0.6691), (0.866, 0.5, -0.6691), (0.866, 0.5, -0.8824), (0.866, -0.5, 0.8824), (0.866, -0.5, 0.6691), (0.866, -0.5, -0.6691), (0.866, -0.5, -0.8824), (-1.238e-07, -1.0, 0.8824), (-1.479e-07, -1.0, 0.6691), (-2.697e-08, -1.0, -0.6691), (-5.103e-08, -1.0, -0.8824), (-0.866, -0.5, 0.8824), (-0.866, -0.5, 0.6691), (-0.866, -0.5, -0.6691), (-0.866, -0.5, -0.8824), (-0.866, 0.5, 0.8824), (-0.866, 0.5, 0.6691), (-0.866, 0.5, -0.6691), (-0.866, 0.5, -0.8824), (2.966e-08, 1.1, -0.8824), (5.887e-08, 1.1, -0.6691), (-5.689e-08, 1.1, 0.6691), (-2.767e-08, 1.1, 0.8824), (0.9526, 0.55, 0.8824), (0.9526, 0.55, 0.6691), (0.9526, 0.55, -0.6691), (0.9526, 0.55, -0.8824), (0.9526, -0.55, 0.8824), (0.9526, -0.55, 0.6691), (0.9526, -0.55, -0.6691), (0.9526, -0.55, -0.8824), (-1.238e-07, -1.1, 0.8824), (-1.531e-07, -1.1, 0.6691), (-3.729e-08, -1.1, -0.6691), (-6.651e-08, -1.1, -0.8824), (-0.9526, -0.55, 0.8824), (-0.9526, -0.55, 0.6691), (-0.9526, -0.55, -0.6691), (-0.9526, -0.55, -0.8824), (-0.9526, 0.55, 0.8824), (-0.9526, 0.55, 0.6691), (-0.9526, 0.55, -0.6691), (-0.9526, 0.55, -0.8824)], [], [(27, 1, 3, 28), (28, 3, 5, 32), (32, 5, 7, 36), (36, 7, 9, 40), (40, 9, 11, 44), (44, 11, 1, 27), (12, 13, 14, 15), (13, 16, 17, 14), (16, 18, 19, 17), (18, 20, 21, 19), (20, 22, 23, 21), (22, 12, 15, 23), (0, 12, 22, 10), (10, 22, 20, 8), (8, 20, 18, 6), (11, 23, 15, 1), (2, 13, 12, 0), (6, 18, 16, 4), (9, 21, 23, 11), (4, 16, 13, 2), (7, 19, 21, 9), (1, 15, 14, 3), (5, 17, 19, 7), (3, 14, 17, 5), (10, 47, 24, 0), (43, 39, 63, 67), (46, 45, 26, 25), (32, 36, 60, 56), (8, 43, 47, 10), (24, 47, 71, 48), (42, 41, 45, 46), (29, 26, 50, 53), (6, 39, 43, 8), (40, 44, 68, 64), (38, 37, 41, 42), (37, 33, 57, 61), (4, 35, 39, 6), (25, 30, 54, 49), (34, 33, 37, 38), (45, 41, 65, 69), (2, 31, 35, 4), (34, 38, 62, 58), (30, 29, 33, 34), (31, 24, 48, 55), (0, 24, 31, 2), (42, 46, 70, 66), (25, 26, 29, 30), (39, 35, 59, 63), (71, 70, 49, 48), (69, 68, 51, 50), (67, 66, 70, 71), (65, 64, 68, 69), (63, 62, 66, 67), (61, 60, 64, 65), (59, 58, 62, 63), (57, 56, 60, 61), (55, 54, 58, 59), (53, 52, 56, 57), (48, 49, 54, 55), (50, 51, 52, 53), (27, 28, 52, 51), (46, 25, 49, 70), (35, 31, 55, 59), (38, 42, 66, 62), (26, 45, 69, 50), (30, 34, 58, 54), (41, 37, 61, 65), (44, 27, 51, 68), (33, 29, 53, 57), (36, 40, 64, 60), (47, 43, 67, 71), (28, 32, 56, 52)])
me_cylinder_003.materials.append(mat_material_007)
me_cylinder_003.use_remesh_preserve_volume = False
me_cylinder_003.use_remesh_preserve_attributes = False
me_cylinder_003.use_mirror_vertex_groups = False
me_cylinder_003.update()
me_cube_011 = bpy.data.meshes.new('Cube.011')
me_cube_011.from_pydata([(-1.0, -1.0, -1.0), (-1.0, -1.0, 1.0), (-1.0, 1.0, -1.0), (-1.0, 1.0, 1.0), (1.0, -1.0, -1.0), (1.0, -1.0, 1.0), (1.0, 1.0, -1.0), (1.0, 1.0, 1.0)], [], [(0, 1, 3, 2), (2, 3, 7, 6), (6, 7, 5, 4), (4, 5, 1, 0), (2, 6, 4, 0), (7, 3, 1, 5)])
me_cube_011.materials.append(mat_material_017)
me_cube_011.use_remesh_preserve_volume = False
me_cube_011.use_remesh_preserve_attributes = False
me_cube_011.use_mirror_vertex_groups = False
me_cube_011.update()
me_cube_010 = bpy.data.meshes.new('Cube.010')
me_cube_010.from_pydata([(-1.0, -1.0, -1.0), (-0.939, -1.0, 0.7297), (-1.0, 1.0, -1.0), (-0.939, 1.0, 0.7297), (1.0, -1.0, -1.0), (1.0, -1.0, 1.0), (1.0, 1.0, -1.0), (1.0, 1.0, 1.0), (-1.251, -1.0, 2.777), (-1.251, 1.0, 2.777), (0.7805, 1.0, 2.785), (0.7805, -1.0, 2.785), (-1.035, 1.0, 1.822), (0.9645, 1.0, 1.822), (0.9645, -1.0, 1.822), (-1.035, -1.0, 1.822)], [], [(0, 1, 3, 2), (2, 3, 7, 6), (6, 7, 5, 4), (4, 5, 1, 0), (2, 6, 4, 0), (13, 12, 9, 10), (10, 9, 8, 11), (14, 13, 10, 11), (12, 15, 8, 9), (15, 14, 11, 8), (1, 5, 14, 15), (3, 1, 15, 12), (5, 7, 13, 14), (7, 3, 12, 13)])
me_cube_010.materials.append(mat_material_016)
me_cube_010.use_remesh_preserve_volume = False
me_cube_010.use_remesh_preserve_attributes = False
me_cube_010.use_mirror_vertex_groups = False
me_cube_010.update()
me_cube_002 = bpy.data.meshes.new('Cube.002')
me_cube_002.from_pydata([(-0.7739, -1.0, -0.4014), (-1.141, -1.0, 1.144), (-0.7739, 1.0, -0.4014), (-1.141, 1.0, 1.144), (1.213, -1.0, -0.2882), (0.8466, -1.0, 1.258), (1.213, 1.0, -0.2882), (0.8466, 1.0, 1.258), (-1.042, 1.0, -0.6739), (-1.042, -1.0, -0.6739), (1.322, 1.0, -0.9341), (1.322, -1.0, -0.9341)], [], [(0, 1, 3, 2), (2, 3, 7, 6), (6, 7, 5, 4), (4, 5, 1, 0), (2, 6, 10, 8), (7, 3, 1, 5), (8, 10, 11, 9), (0, 2, 8, 9), (6, 4, 11, 10), (4, 0, 9, 11)])
me_cube_002.materials.append(mat_material_001)
me_cube_002.use_remesh_preserve_volume = False
me_cube_002.use_remesh_preserve_attributes = False
me_cube_002.use_mirror_vertex_groups = False
me_cube_002.update()
me_cube_003 = bpy.data.meshes.new('Cube.003')
me_cube_003.from_pydata([(-1.0, -1.0, -1.0), (-1.0, -1.0, 1.0), (-1.0, 1.0, -1.0), (-1.0, 1.0, 1.0), (1.0, -1.0, -1.0), (1.0, -1.0, 1.0), (1.0, 1.0, -1.0), (1.0, 1.0, 1.0), (0.0, 1.0, -1.0), (0.0, 1.0, 1.0), (0.0, -1.0, -1.0), (0.0, -1.0, 1.0), (-1.0, 1.0, -5.454), (-1.0, -1.0, -5.454), (0.0, 1.0, -5.454), (0.0, -1.0, -5.454), (-1.0, -1.0, 0.2143), (-1.0, 1.0, 0.2143), (1.0, 1.0, 0.2143), (1.0, -1.0, 0.2143), (0.0, -1.0, 0.2143), (0.0, 1.0, 0.2143), (3.464, 1.0, -2.734), (3.464, 1.0, -3.948), (3.464, -1.0, -3.948), (3.464, -1.0, -2.734), (4.549, 1.0, -3.948), (4.549, -1.0, -3.948), (3.464, -1.0, -5.454), (3.464, 1.0, -5.454), (4.549, -1.0, -5.454), (4.549, 1.0, -5.454), (4.549, 1.0, -4.627), (3.464, 1.0, -4.627), (4.549, -1.0, -4.627), (3.464, -1.0, -4.627), (-0.001, -1.0, -3.948), (-0.001, 1.0, -3.948), (-0.001, 1.0, -4.627), (-0.001, -1.0, -4.627), (-1.0, 0.5667, -1.0), (-1.0, -0.5667, -1.0), (-1.0, -0.5667, 1.0), (-1.0, 0.5667, 1.0), (1.0, -0.5667, -1.0), (1.0, 0.5667, -1.0), (1.0, 0.5667, 1.0), (1.0, -0.5667, 1.0), (0.0, 0.5667, 1.0), (0.0, -0.5667, 1.0), (0.0, 0.5667, -1.0), (0.0, -0.5667, -1.0), (-1.0, 0.5667, -5.454), (-1.0, -0.5667, -5.454), (0.0, 0.5667, -5.454), (0.0, -0.5667, -5.454), (1.0, 0.5667, 0.2143), (1.0, -0.5667, 0.2143), (-1.0, -0.5667, 0.4969), (-1.0, 0.5667, 0.4969), (3.464, -0.5667, -3.948), (3.464, 0.5667, -3.948), (3.464, 0.5667, -2.734), (3.464, -0.5667, -2.734), (4.549, -0.5667, -3.948), (4.549, 0.5667, -3.948), (3.464, -0.5667, -5.454), (3.464, 0.5667, -5.454), (4.549, -0.5667, -5.454), (4.549, 0.5667, -5.454), (3.464, 0.5667, -4.627), (3.464, -0.5667, -4.627), (4.549, -0.5667, -4.627), (4.549, 0.5667, -4.627), (-0.001, -0.5667, -3.948), (-0.001, 0.5667, -3.948), (-0.001, 0.5667, -4.627), (-0.001, -0.5667, -4.627), (0.0, 0.5667, 0.4969), (0.0, -0.5667, 0.4969), (-0.5, 1.0, -1.0), (-0.5, -1.0, 1.0), (-0.5, 1.0, 1.0), (-0.5, -1.0, -1.0), (-0.5, 1.0, -5.454), (-0.5, -1.0, -5.454), (-0.5, 1.0, 0.2143), (-0.5, -1.0, 0.2143), (-0.5, 0.5667, -5.454), (-0.5, -0.5667, -5.454), (-0.5, 0.5667, 1.0), (-0.5, -0.5667, 1.0), (-0.5, -0.5667, 0.5693), (-0.5, 0.5667, 0.5693)], [], [(59, 43, 3, 17), (21, 9, 7, 18), (57, 47, 5, 19), (87, 81, 1, 16), (51, 44, 4, 10), (91, 42, 1, 81), (47, 49, 11, 5), (40, 2, 12, 52), (19, 5, 11, 20), (86, 82, 9, 21), (89, 55, 15, 85), (83, 0, 13, 85), (51, 10, 15, 55), (80, 8, 14, 84), (80, 86, 21, 8), (4, 19, 20, 10), (83, 87, 16, 0), (19, 4, 24, 25), (8, 21, 18, 6), (40, 59, 17, 2), (45, 6, 23, 61), (6, 18, 22, 23), (57, 19, 25, 63), (23, 22, 26), (24, 27, 25), (63, 25, 27, 64), (33, 32, 31, 29), (67, 29, 31, 69), (72, 34, 30, 68), (70, 33, 29, 67), (34, 35, 28, 30), (27, 24, 35, 34), (71, 35, 39, 77), (64, 27, 34, 72), (23, 26, 32, 33), (75, 37, 38, 76), (35, 24, 36, 39), (23, 33, 38, 37), (61, 23, 37, 75), (24, 60, 74, 36), (60, 61, 75, 74), (36, 74, 77, 39), (74, 75, 76, 77), (26, 65, 73, 32), (65, 64, 72, 73), (33, 70, 76, 38), (70, 71, 77, 76), (35, 71, 66, 28), (71, 70, 67, 66), (32, 73, 69, 31), (73, 72, 68, 69), (28, 66, 68, 30), (66, 67, 69, 68), (22, 62, 65, 26), (62, 63, 64, 65), (18, 56, 62, 22), (56, 57, 63, 62), (4, 44, 60, 24), (44, 45, 61, 60), (0, 16, 58, 41), (41, 58, 59, 40), (8, 50, 54, 14), (50, 51, 55, 54), (84, 14, 54, 88), (88, 54, 55, 89), (0, 41, 53, 13), (41, 40, 52, 53), (7, 9, 48, 46), (93, 90, 43, 59), (82, 3, 43, 90), (78, 56, 46, 48), (8, 6, 45, 50), (50, 45, 44, 51), (18, 7, 46, 56), (57, 79, 49, 47), (16, 1, 42, 58), (92, 58, 42, 91), (92, 79, 78, 93), (57, 56, 78, 79), (58, 92, 93, 59), (79, 92, 91, 49), (9, 82, 90, 48), (78, 48, 90, 93), (52, 88, 89, 53), (12, 84, 88, 52), (10, 20, 87, 83), (2, 17, 86, 80), (2, 80, 84, 12), (10, 83, 85, 15), (53, 89, 85, 13), (17, 3, 82, 86), (49, 91, 81, 11), (20, 11, 81, 87)])
me_cube_003.materials.append(mat_material_015)
me_cube_003.use_remesh_preserve_volume = False
me_cube_003.use_remesh_preserve_attributes = False
me_cube_003.use_mirror_vertex_groups = False
me_cube_003.update()
me_cube_004 = bpy.data.meshes.new('Cube.004')
me_cube_004.from_pydata([(-1.0, -1.0, -1.0), (-1.0, -1.0, 1.0), (-1.0, 1.0, -1.0), (-1.0, 1.0, 1.0), (1.0, -1.0, -1.0), (1.0, -1.0, 1.0), (1.0, 1.0, -1.0), (1.0, 1.0, 1.0)], [], [(0, 1, 3, 2), (2, 3, 7, 6), (6, 7, 5, 4), (4, 5, 1, 0), (2, 6, 4, 0), (7, 3, 1, 5)])
me_cube_004.materials.append(mat_material_014)
me_cube_004.use_remesh_preserve_volume = False
me_cube_004.use_remesh_preserve_attributes = False
me_cube_004.use_mirror_vertex_groups = False
me_cube_004.update()
me_cube_005 = bpy.data.meshes.new('Cube.005')
me_cube_005.from_pydata([(-1.0, -1.0, -1.0), (-1.0, -1.0, 1.0), (-1.0, 1.0, -1.0), (-1.0, 1.0, 1.0), (1.0, -1.0, -1.0), (1.0, -1.0, 1.0), (1.0, 1.0, -1.0), (1.0, 1.0, 1.0), (-2.374, 1.0, -2.209), (-2.374, -1.0, -2.209), (-0.3741, 1.0, -2.209), (-0.3741, -1.0, -2.209), (-0.7252, -1.0, 0.0), (-0.7252, 1.0, 0.0), (1.275, 1.0, 0.0), (1.275, -1.0, 0.0)], [], [(12, 1, 3, 13), (13, 3, 7, 14), (14, 7, 5, 15), (15, 5, 1, 12), (4, 0, 9, 11), (7, 3, 1, 5), (8, 10, 11, 9), (2, 6, 10, 8), (0, 2, 8, 9), (6, 4, 11, 10), (4, 15, 12, 0), (6, 14, 15, 4), (2, 13, 14, 6), (0, 12, 13, 2)])
me_cube_005.materials.append(mat_material_005)
me_cube_005.use_remesh_preserve_volume = False
me_cube_005.use_remesh_preserve_attributes = False
me_cube_005.use_mirror_vertex_groups = False
me_cube_005.update()
me_cube_008 = bpy.data.meshes.new('Cube.008')
me_cube_008.from_pydata([(-1.0, -1.0, -1.0), (-1.0, -1.0, 1.0), (-1.0, 1.0, -1.0), (-1.0, 1.0, 1.0), (1.0, -1.0, -1.0), (1.0, -1.0, 1.0), (1.0, 1.0, -1.0), (1.0, 1.0, 1.0), (-0.92, 1.0, -0.78), (-0.92, 1.0, 0.78), (0.92, 1.0, -0.78), (0.92, 1.0, 0.78), (-0.92, 0.81, -0.78), (-0.92, 0.81, 0.78), (0.92, 0.81, -0.78), (0.92, 0.81, 0.78)], [], [(0, 1, 3, 2), (6, 7, 5, 4), (4, 5, 1, 0), (2, 6, 4, 0), (7, 3, 1, 5), (2, 3, 9, 8), (7, 6, 10, 11), (6, 2, 8, 10), (3, 7, 11, 9), (9, 11, 15, 13), (8, 9, 13, 12), (11, 10, 14, 15), (10, 8, 12, 14), (12, 13, 15, 14)])
me_cube_008.materials.append(mat_material_006)
me_cube_008.use_remesh_preserve_volume = False
me_cube_008.use_remesh_preserve_attributes = False
me_cube_008.use_mirror_vertex_groups = False
me_cube_008.update()
me_cube_009 = bpy.data.meshes.new('Cube.009')
me_cube_009.from_pydata([(-1.0, -1.0, -1.0), (-0.939, -1.0, 0.7297), (-1.0, 1.0, -1.0), (-0.939, 1.0, 0.7297), (1.0, -1.0, -1.0), (1.0, -1.0, 1.0), (1.0, 1.0, -1.0), (1.0, 1.0, 1.0), (-1.251, -1.0, 2.777), (-1.251, 1.0, 2.777), (0.7805, 1.0, 2.785), (0.7805, -1.0, 2.785), (-1.035, 1.0, 1.822), (0.9645, 1.0, 1.822), (0.9645, -1.0, 1.822), (-1.035, -1.0, 1.822)], [], [(0, 1, 3, 2), (2, 3, 7, 6), (6, 7, 5, 4), (4, 5, 1, 0), (2, 6, 4, 0), (13, 12, 9, 10), (10, 9, 8, 11), (14, 13, 10, 11), (12, 15, 8, 9), (15, 14, 11, 8), (1, 5, 14, 15), (3, 1, 15, 12), (5, 7, 13, 14), (7, 3, 12, 13)])
me_cube_009.materials.append(mat_material_016)
me_cube_009.use_remesh_preserve_volume = False
me_cube_009.use_remesh_preserve_attributes = False
me_cube_009.use_mirror_vertex_groups = False
me_cube_009.update()
me_cylinder_001 = bpy.data.meshes.new('Cylinder.001')
me_cylinder_001.from_pydata([(0.0, 1.0, -1.0), (0.0, 1.0, 1.0), (0.866, 0.5, -1.0), (0.866, 0.5, 1.0), (0.866, -0.5, -1.0), (0.866, -0.5, 1.0), (-8.742e-08, -1.0, -1.0), (-8.742e-08, -1.0, 1.0), (-0.866, -0.5, -1.0), (-0.866, -0.5, 1.0), (-0.866, 0.5, -1.0), (-0.866, 0.5, 1.0), (9.323e-08, 0.75, -1.0), (0.6495, 0.375, -1.0), (0.6495, 0.375, 1.0), (-9.323e-08, 0.75, 1.0), (0.6495, -0.375, -1.0), (0.6495, -0.375, 1.0), (2.767e-08, -0.75, -1.0), (-1.588e-07, -0.75, 1.0), (-0.6495, -0.375, -1.0), (-0.6495, -0.375, 1.0), (-0.6495, 0.375, -1.0), (-0.6495, 0.375, 1.0)], [], [(0, 1, 3, 2), (2, 3, 5, 4), (4, 5, 7, 6), (6, 7, 9, 8), (8, 9, 11, 10), (10, 11, 1, 0), (12, 13, 14, 15), (13, 16, 17, 14), (16, 18, 19, 17), (18, 20, 21, 19), (20, 22, 23, 21), (22, 12, 15, 23), (0, 12, 22, 10), (10, 22, 20, 8), (8, 20, 18, 6), (11, 23, 15, 1), (2, 13, 12, 0), (6, 18, 16, 4), (9, 21, 23, 11), (4, 16, 13, 2), (7, 19, 21, 9), (1, 15, 14, 3), (5, 17, 19, 7), (3, 14, 17, 5)])
me_cylinder_001.materials.append(mat_material_007)
me_cylinder_001.use_remesh_preserve_volume = False
me_cylinder_001.use_remesh_preserve_attributes = False
me_cylinder_001.use_mirror_vertex_groups = False
me_cylinder_001.update()
me_cylinder_002 = bpy.data.meshes.new('Cylinder.002')
me_cylinder_002.from_pydata([(0.0, 1.0, -1.0), (0.0, 1.0, 1.0), (0.866, 0.5, -1.0), (0.866, 0.5, 1.0), (0.866, -0.5, -1.0), (0.866, -0.5, 1.0), (-8.742e-08, -1.0, -1.0), (-8.742e-08, -1.0, 1.0), (-0.866, -0.5, -1.0), (-0.866, -0.5, 1.0), (-0.866, 0.5, -1.0), (-0.866, 0.5, 1.0)], [], [(0, 1, 3, 2), (2, 3, 5, 4), (4, 5, 7, 6), (6, 7, 9, 8), (3, 1, 11, 9, 7, 5), (8, 9, 11, 10), (10, 11, 1, 0), (0, 2, 4, 6, 8, 10)])
me_cylinder_002.materials.append(mat_material_002)
me_cylinder_002.use_remesh_preserve_volume = False
me_cylinder_002.use_remesh_preserve_attributes = False
me_cylinder_002.use_mirror_vertex_groups = False
me_cylinder_002.update()
me_cylinder_004 = bpy.data.meshes.new('Cylinder.004')
me_cylinder_004.from_pydata([(0.0, 1.0, -1.0), (0.0, 1.0, 1.0), (0.7071, 0.7071, -1.0), (0.7071, 0.7071, 1.0), (1.0, -4.371e-08, -1.0), (1.0, -4.371e-08, 1.0), (0.7071, -0.7071, -1.0), (0.7071, -0.7071, 1.0), (-8.742e-08, -1.0, -1.0), (-8.742e-08, -1.0, 1.0), (-0.7071, -0.7071, -1.0), (-0.7071, -0.7071, 1.0), (-1.0, 1.192e-08, -1.0), (-1.0, 1.192e-08, 1.0), (-0.7071, 0.7071, -1.0), (-0.7071, 0.7071, 1.0)], [], [(0, 1, 3, 2), (2, 3, 5, 4), (4, 5, 7, 6), (6, 7, 9, 8), (8, 9, 11, 10), (10, 11, 13, 12), (3, 1, 15, 13, 11, 9, 7, 5), (12, 13, 15, 14), (14, 15, 1, 0), (0, 2, 4, 6, 8, 10, 12, 14)])
me_cylinder_004.materials.append(mat_material_004)
me_cylinder_004.use_remesh_preserve_volume = False
me_cylinder_004.use_remesh_preserve_attributes = False
me_cylinder_004.use_mirror_vertex_groups = False
me_cylinder_004.update()
me_cylinder_005 = bpy.data.meshes.new('Cylinder.005')
me_cylinder_005.from_pydata([(0.0, 1.0, -1.0), (0.0, 1.0, 1.0), (0.7071, 0.5657, -1.0), (0.7071, 0.5657, 1.0), (1.0, -4.371e-08, -1.0), (1.0, -4.371e-08, 1.0), (0.7071, -0.5657, -1.0), (0.7071, -0.5657, 1.0), (-8.742e-08, -1.0, -1.0), (-8.742e-08, -1.0, 1.0), (-0.7071, -0.7071, -1.0), (-0.7071, -0.7071, 1.0), (-1.0, 1.192e-08, -1.0), (-1.0, 1.192e-08, 1.0), (-0.7071, 0.7071, -1.0), (-0.7071, 0.7071, 1.0), (3.088, 0.5657, 1.0), (3.088, 0.5657, -1.0), (3.381, -4.371e-08, -1.0), (3.381, -4.371e-08, 1.0), (3.088, -0.5657, -1.0), (3.088, -0.5657, 1.0)], [], [(0, 1, 3, 2), (4, 2, 17, 18), (5, 7, 21, 19), (6, 7, 9, 8), (8, 9, 11, 10), (10, 11, 13, 12), (3, 1, 15, 13, 11, 9, 7, 5), (12, 13, 15, 14), (14, 15, 1, 0), (0, 2, 4, 6, 8, 10, 12, 14), (17, 16, 19, 18), (18, 19, 21, 20), (7, 6, 20, 21), (6, 4, 18, 20), (3, 5, 19, 16), (2, 3, 16, 17)])
me_cylinder_005.materials.append(mat_material_003)
me_cylinder_005.use_remesh_preserve_volume = False
me_cylinder_005.use_remesh_preserve_attributes = False
me_cylinder_005.use_mirror_vertex_groups = False
me_cylinder_005.update()
me_cylinder_006 = bpy.data.meshes.new('Cylinder.006')
me_cylinder_006.from_pydata([(0.0, 1.0, -1.0), (0.0, 1.0, 1.0), (0.7071, 0.7071, -1.0), (0.7071, 0.7071, 1.0), (1.0, -0.8387, -1.103), (1.0, -0.8387, 0.8974), (0.7071, -0.9534, -1.03), (0.7071, -0.9534, 0.9699), (-8.742e-08, -1.0, -1.0), (-8.742e-08, -1.0, 1.0), (-0.7071, -0.9534, -1.03), (-0.7071, -0.9534, 0.9699), (-1.0, -0.8387, -1.103), (-1.0, -0.8387, 0.8974), (-0.7071, 0.7071, -1.0), (-0.7071, 0.7071, 1.0)], [], [(0, 1, 3, 2), (2, 3, 5, 4), (4, 5, 7, 6), (6, 7, 9, 8), (8, 9, 11, 10), (10, 11, 13, 12), (3, 1, 15, 13, 11, 9, 7, 5), (12, 13, 15, 14), (14, 15, 1, 0), (0, 2, 4, 6, 8, 10, 12, 14)])
me_cylinder_006.materials.append(mat_material_010)
me_cylinder_006.use_remesh_preserve_volume = False
me_cylinder_006.use_remesh_preserve_attributes = False
me_cylinder_006.use_mirror_vertex_groups = False
me_cylinder_006.update()
me_cylinder_007 = bpy.data.meshes.new('Cylinder.007')
me_cylinder_007.from_pydata([(0.0, 1.0, -1.0), (0.0, 1.0, 1.0), (0.5878, 0.809, -1.0), (0.5878, 0.809, 1.0), (0.9511, 0.309, -1.0), (0.9511, 0.309, 1.0), (0.9511, -0.309, -1.0), (0.9511, -0.309, 1.0), (0.5878, -0.809, -1.0), (0.5878, -0.809, 1.0), (-8.742e-08, -1.0, -1.0), (-8.742e-08, -1.0, 1.0), (-0.5878, -0.809, -1.0), (-0.5878, -0.809, 1.0), (-0.9511, -0.309, -1.0), (-0.9511, -0.309, 1.0), (-0.9511, 0.309, -1.0), (-0.9511, 0.309, 1.0), (-0.5878, 0.809, -1.0), (-0.5878, 0.809, 1.0), (0.0, 1.0, 0.7296), (0.5878, 0.809, 0.7296), (0.9511, 0.309, 0.7296), (0.9511, -0.309, 0.7296), (0.5878, -0.809, 0.7296), (-8.742e-08, -1.0, 0.7296), (-0.5878, -0.809, 0.7296), (-0.9511, -0.309, 0.7296), (-0.9511, 0.309, 0.7296), (-0.5878, 0.809, 0.7296), (0.676, 0.9285, 1.024), (-6.425e-09, 1.146, 1.03), (-8.844e-09, 1.129, 0.7558), (1.094, 0.3599, 1.01), (1.094, -0.3429, 0.9931), (0.676, -0.9115, 0.9791), (-1.033e-07, -1.129, 0.9738), (-0.676, -0.9115, 0.9791), (-1.094, -0.3429, 0.9931), (-1.094, 0.3599, 1.01), (-0.676, 0.9285, 1.024), (0.676, 0.9115, 0.7504), (1.094, 0.3429, 0.7365), (1.094, -0.3599, 0.7192), (0.676, -0.9285, 0.7052), (-1.057e-07, -1.146, 0.6999), (-0.676, -0.9285, 0.7052), (-1.094, -0.3599, 0.7192), (-1.094, 0.3429, 0.7365), (-0.676, 0.9115, 0.7504)], [], [(11, 13, 37, 36), (24, 23, 43, 44), (1, 3, 30, 31), (15, 17, 39, 38), (5, 7, 34, 33), (25, 24, 44, 45), (26, 25, 45, 46), (19, 1, 31, 40), (3, 1, 19, 17, 15, 13, 11, 9, 7, 5), (9, 11, 36, 35), (27, 26, 46, 47), (0, 2, 4, 6, 8, 10, 12, 14, 16, 18), (18, 29, 20, 0), (16, 28, 29, 18), (14, 27, 28, 16), (12, 26, 27, 14), (10, 25, 26, 12), (8, 24, 25, 10), (6, 23, 24, 8), (4, 22, 23, 6), (2, 21, 22, 4), (0, 20, 21, 2), (32, 31, 30, 41), (41, 30, 33, 42), (42, 33, 34, 43), (43, 34, 35, 44), (44, 35, 36, 45), (45, 36, 37, 46), (46, 37, 38, 47), (47, 38, 39, 48), (48, 39, 40, 49), (49, 40, 31, 32), (23, 22, 42, 43), (20, 29, 49, 32), (22, 21, 41, 42), (7, 9, 35, 34), (17, 19, 40, 39), (29, 28, 48, 49), (21, 20, 32, 41), (3, 5, 33, 30), (28, 27, 47, 48), (13, 15, 38, 37)])
me_cylinder_007.materials.append(mat_material_011)
me_cylinder_007.use_remesh_preserve_volume = False
me_cylinder_007.use_remesh_preserve_attributes = False
me_cylinder_007.use_mirror_vertex_groups = False
me_cylinder_007.update()
me_cylinder = bpy.data.meshes.new('Cylinder')
me_cylinder.from_pydata([(0.0, 1.0, -1.0), (0.0, 1.0, 1.0), (0.7071, 0.7071, -1.0), (0.7071, 0.7071, 1.0), (1.0, -4.371e-08, -1.0), (1.0, -4.371e-08, 1.0), (0.7071, -0.7071, -1.0), (0.7071, -0.7071, 1.0), (-8.742e-08, -1.0, -1.0), (-8.742e-08, -1.0, 1.0), (-0.7071, -0.7071, -1.0), (-0.7071, -0.7071, 1.0), (-1.0, 1.192e-08, -1.0), (-1.0, 1.192e-08, 1.0), (-0.7071, 0.7071, -1.0), (-0.7071, 0.7071, 1.0), (0.5303, 0.5303, 1.0), (-1.863e-09, 0.75, 1.0), (0.75, -3.092e-08, 1.0), (0.5303, -0.5303, 1.0), (-6.743e-08, -0.75, 1.0), (-0.5303, -0.5303, 1.0), (-0.75, 1.081e-08, 1.0), (-0.5303, 0.5303, 1.0), (0.5303, 0.5303, 1.08), (-1.124e-08, 0.75, 1.08), (0.75, -3.092e-08, 1.08), (0.5303, -0.5303, 1.08), (-7.681e-08, -0.75, 1.08), (-0.5303, -0.5303, 1.08), (-0.75, 1.081e-08, 1.08), (-0.5303, 0.5303, 1.08), (0.6364, 0.6364, 1.08), (-4.547e-09, 0.9, 1.08), (0.4773, 0.4773, 3.25), (0.6364, -0.6364, 1.08), (-8.323e-08, -0.9, 1.08), (-0.768, -0.6364, 1.08), (-0.768, -1.683e-08, 1.08), (-0.768, 0.6364, 1.08), (0.6364, 0.6364, 3.25), (-2.699e-07, 0.9, 3.25), (0.9, -3.711e-08, 3.25), (0.6364, -0.6364, 3.25), (-3.486e-07, -0.9, 3.25), (-0.768, -0.6364, 3.25), (-0.768, 1.297e-08, 3.25), (-0.768, 0.6364, 3.25), (2.128, -3.711e-08, 1.214), (2.128, 0.5409, 1.214), (2.128, -0.5409, 1.214), (2.48, -3.711e-08, 3.155), (2.48, 0.5409, 3.155), (2.48, -0.5409, 3.155), (-0.768, 0.6364, 1.937), (-1.093e-07, 0.9, 1.937), (-0.768, -0.6364, 1.937), (-0.768, 1.297e-08, 1.937), (0.6364, -0.6364, 1.937), (-1.88e-07, -0.9, 1.937), (0.6364, 0.6364, 1.937), (2.48, -0.5409, 1.937), (2.48, 0.5409, 1.937), (2.48, -3.711e-08, 1.937), (1.048, -0.6364, 3.25), (1.046, -3.711e-08, 3.25), (0.9576, 0.6364, 1.214), (0.9778, -3.711e-08, 1.214), (1.048, 0.6364, 3.25), (0.9576, -0.6364, 1.214), (1.048, -0.6364, 1.937), (1.048, 0.6364, 1.937), (-2.658e-07, 0.675, 3.25), (0.675, -2.597e-08, 3.25), (0.4773, -0.4773, 3.25), (-3.248e-07, -0.675, 3.25), (-0.4773, -0.4773, 3.25), (-0.675, 1.159e-08, 3.25), (-0.4773, 0.4773, 3.25), (0.4773, 0.4773, 5.682), (-5.641e-07, 0.675, 5.682), (0.675, -2.597e-08, 5.682), (0.4773, -0.4773, 5.682), (-6.231e-07, -0.675, 5.682), (-0.4773, -0.4773, 5.682), (-0.675, 1.159e-08, 5.682), (-0.4773, 0.4773, 5.682), (-0.4773, -0.4773, 3.355), (-0.4773, -0.4773, 3.88), (-0.675, 1.159e-08, 3.88), (-0.675, 1.159e-08, 3.355), (0.4773, -0.4773, 3.355), (0.4773, -0.4773, 3.88), (-4.021e-07, -0.675, 3.88), (-3.376e-07, -0.675, 3.355), (0.4773, 0.4773, 3.355), (0.4773, 0.4773, 3.88), (0.675, -2.597e-08, 3.88), (0.675, -2.597e-08, 3.355), (-0.4773, 0.4773, 3.88), (-0.4773, 0.4773, 3.355), (-2.786e-07, 0.675, 3.355), (-3.431e-07, 0.675, 3.88), (-0.3818, -0.3818, 3.355), (-0.3818, -0.3818, 3.88), (-0.54, 1.374e-08, 3.88), (-0.54, 1.374e-08, 3.355), (0.3818, -0.3818, 3.355), (0.3818, -0.3818, 3.88), (-3.921e-07, -0.54, 3.88), (-3.277e-07, -0.54, 3.355), (0.3818, 0.3818, 3.355), (0.3818, 0.3818, 3.88), (0.54, -1.63e-08, 3.88), (0.54, -1.63e-08, 3.355), (-0.3818, 0.3818, 3.88), (-0.3818, 0.3818, 3.355), (-2.805e-07, 0.54, 3.355), (-3.449e-07, 0.54, 3.88), (-0.4773, -0.4773, 4.229), (0.4773, -0.4773, 4.229), (0.4773, 0.4773, 4.229), (-3.859e-07, 0.675, 4.229), (-0.675, 1.159e-08, 4.229), (-4.449e-07, -0.675, 4.229), (0.675, -2.597e-08, 4.229), (-0.4773, 0.4773, 4.229), (2.751, -2.597e-08, 5.682), (2.751, 0.4773, 5.682), (2.751, -0.4773, 5.682), (1.31, -0.4773, 4.229), (1.31, 0.4773, 4.229), (1.31, -2.597e-08, 4.229), (-0.4773, -0.4773, 4.729), (0.4773, -0.4773, 4.729), (0.4773, 0.4773, 4.729), (-4.472e-07, 0.675, 4.729), (-0.675, 1.159e-08, 4.729), (-5.062e-07, -0.675, 4.729), (-0.4773, 0.4773, 4.729), (1.31, -0.4773, 4.729), (1.31, 0.4773, 4.729), (1.31, -2.597e-08, 4.729), (-0.768, 0.6364, 2.908), (-0.768, -0.6364, 2.908), (0.6364, -0.6364, 2.908), (0.6364, 0.6364, 2.908), (2.48, -0.5409, 2.908), (2.48, 0.5409, 2.908), (-2.281e-07, 0.9, 2.908), (-0.768, 1.297e-08, 2.908), (-3.068e-07, -0.9, 2.908), (2.48, -3.711e-08, 2.908), (1.048, -0.6364, 2.908), (1.048, 0.6364, 2.908), (1.205, -0.6364, 3.084), (1.529, -0.6364, 2.977), (1.808, -0.6364, 2.996), (2.194, -0.6364, 3.088), (1.192, 0.6364, 1.214), (1.426, 0.6364, 1.214), (1.66, 0.6364, 1.214), (1.894, 0.6364, 1.214), (1.205, 0.6364, 3.084), (1.529, 0.6364, 2.977), (1.808, 0.6364, 2.996), (2.194, 0.6364, 3.088), (1.192, -0.6364, 1.214), (1.426, -0.6364, 1.214), (1.66, -0.6364, 1.214), (1.894, -0.6364, 1.214), (1.335, -0.6364, 1.937), (1.621, -0.6364, 1.937), (1.907, -0.6364, 1.937), (2.194, -0.6364, 1.937), (1.335, 0.6364, 1.937), (1.621, 0.6364, 1.937), (1.907, 0.6364, 1.937), (2.194, 0.6364, 1.937), (2.192, -3.711e-08, 3.088), (1.805, -3.711e-08, 2.996), (1.53, -3.711e-08, 2.977), (1.204, -3.711e-08, 3.084), (1.898, -3.711e-08, 1.214), (1.668, -3.711e-08, 1.214), (1.438, -3.711e-08, 1.214), (1.208, -3.711e-08, 1.214), (1.335, -0.6364, 2.908), (1.621, -0.6364, 2.908), (1.907, -0.6364, 2.908), (2.194, -0.6364, 2.908), (1.335, 0.6364, 2.908), (1.621, 0.6364, 2.908), (1.907, 0.6364, 2.908), (2.194, 0.6364, 2.908), (-1.936e-07, 0.9, 2.626), (-0.768, 1.297e-08, 2.626), (-2.723e-07, -0.9, 2.626), (2.48, -3.711e-08, 2.626), (1.048, 0.6364, 2.626), (-0.768, 0.6364, 2.626), (-0.768, -0.6364, 2.626), (0.6364, -0.6364, 2.626), (0.6364, 0.6364, 2.626), (2.48, -0.5409, 2.626), (2.48, 0.5409, 2.626), (1.048, -0.6364, 2.626), (1.335, 0.6364, 2.626), (1.621, 0.6364, 2.626), (1.907, 0.6364, 2.626), (2.194, 0.6364, 2.626), (1.335, -0.6364, 2.626), (1.621, -0.6364, 2.626), (1.907, -0.6364, 2.626), (2.194, -0.6364, 2.626), (1.621, 0.6364, 2.01), (1.621, -0.6364, 2.01), (1.542, -0.6364, 2.029), (1.542, 0.6364, 2.029), (1.911, 0.6364, 1.94), (1.907, 0.6364, 1.941), (1.907, -0.6364, 1.941), (1.911, -0.6364, 1.94), (2.432, 0.6364, 2.242), (2.432, -0.6364, 2.242), (2.279, 0.6364, 2.456), (2.279, -0.6364, 2.456), (1.621, 0.6364, 2.475), (1.621, -0.6364, 2.475), (1.542, -0.6364, 2.456), (1.542, 0.6364, 2.456), (1.389, -0.6364, 2.242), (1.389, 0.6364, 2.242), (2.279, 0.6364, 2.029), (2.279, -0.6364, 2.029), (2.194, 0.6364, 2.477), (2.194, -0.6364, 2.477), (1.911, 0.6364, 2.544), (1.907, 0.6364, 2.544), (1.911, -0.6364, 2.544), (1.907, -0.6364, 2.544), (2.194, 0.6364, 2.008), (2.194, -0.6364, 2.008), (2.128, -3.27e-08, 1.232), (2.128, 0.5028, 1.232), (2.128, -0.5028, 1.232), (2.48, -0.5028, 1.919), (2.48, 0.5028, 1.919), (2.48, -3.27e-08, 1.919), (1.924, -3.27e-08, 1.232), (1.924, 0.5028, 1.232), (1.924, -0.5028, 1.232), (2.276, -0.5028, 1.919), (2.276, 0.5028, 1.919), (2.276, -3.27e-08, 1.919), (2.243, -0.317, 2.435), (2.243, 0.3194, 2.435), (2.38, -0.317, 2.242), (2.38, 0.3194, 2.242), (2.243, -0.317, 2.05), (2.243, 0.3194, 2.05), (1.579, -0.317, 2.05), (1.911, -0.4236, 1.97), (1.579, 0.3194, 2.05), (1.911, 0.3826, 1.97), (1.579, 0.3194, 2.435), (1.441, 0.3539, 2.242), (1.579, -0.317, 2.435), (1.441, -0.3752, 2.242), (1.911, -0.3837, 2.514), (1.911, 0.3975, 2.514)], [], [(0, 1, 3, 2), (2, 3, 5, 4), (4, 5, 7, 6), (6, 7, 9, 8), (8, 9, 11, 10), (10, 11, 13, 12), (11, 9, 20, 21), (12, 13, 15, 14), (14, 15, 1, 0), (0, 2, 4, 6, 8, 10, 12, 14), (23, 22, 30, 31), (1, 15, 23, 17), (3, 1, 17, 16), (7, 5, 18, 19), (13, 11, 21, 22), (9, 7, 19, 20), (15, 13, 22, 23), (5, 3, 16, 18), (24, 32, 26), (21, 20, 28, 29), (19, 18, 26, 27), (16, 17, 25, 24), (17, 23, 31, 25), (22, 21, 29, 30), (20, 19, 27, 28), (18, 16, 24, 26), (149, 143, 47, 41), (31, 30, 38, 39), (29, 28, 36, 37), (27, 26, 35), (24, 25, 33, 32), (25, 31, 39, 33), (30, 29, 37, 38), (28, 27, 35, 36), (43, 42, 73, 74), (150, 144, 45, 46), (151, 145, 43, 44), (183, 162, 49, 48), (143, 150, 46, 47), (144, 151, 44, 45), (179, 158, 53, 51), (146, 149, 41, 40), (152, 148, 52, 51), (147, 152, 51, 53), (194, 166, 52, 148), (174, 170, 50, 61), (166, 179, 51, 52), (170, 183, 48, 50), (214, 236, 226, 224, 234, 242, 174, 61, 204), (162, 178, 62, 49), (62, 63, 248, 247), (49, 62, 247, 244), (32, 33, 55, 60), (37, 36, 59, 56), (39, 38, 57, 54), (36, 35, 58, 59), (38, 37, 56, 57), (33, 39, 54, 55), (32, 60, 71, 66), (202, 58, 70, 206), (40, 42, 65, 68), (58, 35, 69, 70), (146, 40, 68, 154), (42, 43, 64, 65), (26, 32, 66, 67), (35, 26, 67, 69), (137, 133, 84, 85), (40, 41, 72, 34), (41, 47, 78, 72), (46, 45, 76, 77), (44, 43, 74, 75), (42, 40, 34, 73), (47, 46, 77, 78), (45, 44, 75, 76), (79, 80, 86, 85, 84, 83, 82, 81), (138, 134, 82, 83), (79, 81, 127, 128), (139, 137, 85, 86), (133, 138, 83, 84), (125, 121, 131, 132), (135, 136, 80, 79), (136, 139, 86, 80), (72, 78, 100, 101), (99, 102, 118, 115), (34, 72, 101, 95), (100, 90, 106, 116), (74, 73, 98, 91), (88, 89, 105, 104), (76, 75, 94, 87), (101, 100, 116, 117), (78, 77, 90, 100), (93, 88, 104, 109), (73, 34, 95, 98), (90, 87, 103, 106), (75, 74, 91, 94), (87, 94, 110, 103), (77, 76, 87, 90), (92, 93, 109, 108), (117, 116, 115, 118), (111, 117, 118, 112), (107, 114, 113, 108), (103, 110, 109, 104), (116, 106, 105, 115), (114, 111, 112, 113), (110, 107, 108, 109), (106, 103, 104, 105), (89, 99, 115, 105), (95, 101, 117, 111), (98, 95, 111, 114), (102, 96, 112, 118), (96, 97, 113, 112), (91, 98, 114, 107), (94, 91, 107, 110), (97, 92, 108, 113), (102, 99, 126, 122), (96, 102, 122, 121), (92, 97, 125, 120), (88, 93, 124, 119), (99, 89, 123, 126), (97, 96, 121, 125), (93, 92, 120, 124), (89, 88, 119, 123), (142, 141, 128, 127), (140, 142, 127, 129), (135, 79, 128, 141), (134, 120, 130, 140), (120, 125, 132, 130), (81, 82, 129, 127), (82, 134, 140, 129), (121, 135, 141, 131), (130, 132, 142, 140), (132, 131, 141, 142), (122, 126, 139, 136), (121, 122, 136, 135), (119, 124, 138, 133), (126, 123, 137, 139), (124, 120, 134, 138), (123, 119, 133, 137), (203, 146, 154, 199), (43, 145, 153, 64), (158, 190, 147, 53), (210, 194, 148, 205), (204, 198, 152, 147), (198, 205, 148, 152), (203, 195, 149, 146), (201, 197, 151, 144), (200, 196, 150, 143), (197, 202, 145, 151), (196, 201, 144, 150), (195, 200, 143, 149), (199, 154, 191, 207), (207, 191, 192, 208), (208, 192, 193, 209), (209, 193, 194, 210), (64, 153, 187, 155), (155, 187, 188, 156), (156, 188, 189, 157), (157, 189, 190, 158), (66, 71, 175, 159), (159, 175, 176, 160), (160, 176, 177, 161), (161, 177, 178, 162), (206, 70, 171, 211), (211, 171, 172, 216, 217, 231, 229, 228, 212), (212, 228, 240, 213), (213, 240, 239, 236, 214), (69, 67, 186, 167), (167, 186, 185, 168), (168, 185, 184, 169), (169, 184, 183, 170), (68, 65, 182, 163), (163, 182, 181, 164), (164, 181, 180, 165), (165, 180, 179, 166), (70, 69, 167, 171), (171, 167, 168, 172), (172, 168, 169, 173), (173, 169, 170, 174), (154, 68, 163, 191), (191, 163, 164, 192), (192, 164, 165, 193), (193, 165, 166, 194), (65, 64, 155, 182), (182, 155, 156, 181), (181, 156, 157, 180), (180, 157, 158, 179), (67, 66, 159, 186), (186, 159, 160, 185), (185, 160, 161, 184), (184, 161, 162, 183), (189, 213, 214, 190), (188, 212, 213, 189), (187, 211, 212, 188), (153, 206, 211, 187), (177, 220, 219, 241, 178), (176, 215, 220, 177), (175, 207, 208, 227, 230, 232, 218, 215, 176), (71, 199, 207, 175), (55, 54, 200, 195), (57, 56, 201, 196), (59, 58, 202, 197), (54, 57, 196, 200), (56, 59, 197, 201), (60, 55, 195, 203), (63, 62, 205, 198), (61, 63, 198, 204), (178, 241, 233, 223, 225, 235, 210, 205, 62), (60, 203, 199, 71), (145, 202, 206, 153), (190, 214, 204, 147), (238, 227, 208, 209), (219, 264, 260, 233, 241), (225, 256, 270, 237, 235), (221, 216, 172, 173), (218, 263, 264, 219, 220, 215), (257, 224, 226, 255), (235, 237, 238, 209, 210), (242, 222, 221, 173, 174), (232, 266, 263, 218), (230, 265, 266, 232), (237, 270, 265, 230, 227, 238), (259, 234, 224, 257), (48, 49, 244, 243), (61, 50, 245, 246), (63, 61, 246, 248), (50, 48, 243, 245), (248, 246, 252, 254), (243, 244, 250, 249), (246, 245, 251, 252), (247, 248, 254, 253), (244, 247, 253, 250), (245, 243, 249, 251), (233, 260, 258, 223), (260, 259, 257, 258), (223, 258, 256, 225), (258, 257, 255, 256), (262, 261, 217, 216, 221, 222), (259, 262, 222, 242, 234), (264, 263, 261, 262), (260, 264, 262, 259), (263, 266, 268, 261), (266, 265, 267, 268), (261, 268, 231, 217), (268, 267, 229, 231), (267, 269, 239, 240, 228, 229), (269, 255, 226, 236, 239), (265, 270, 269, 267), (270, 256, 255, 269)])
me_cylinder.materials.append(mat_material_008)
me_cylinder.use_remesh_preserve_volume = False
me_cylinder.use_remesh_preserve_attributes = False
me_cylinder.use_mirror_vertex_groups = False
me_cylinder.update()

# ---- objects
ob_cylinder_015 = bpy.data.objects.new('Cylinder.015', me_cylinder_015)
ob_beziercurve = bpy.data.objects.new('BezierCurve', me_cubeziercurve)
ob_cylinder_014 = bpy.data.objects.new('Cylinder.014', me_cylinder_014)
ob_cylinder_013 = bpy.data.objects.new('Cylinder.013', me_cylinder_013)
ob_cylinder_012 = bpy.data.objects.new('Cylinder.012', me_cylinder_012)
ob_cylinder_011 = bpy.data.objects.new('Cylinder.011', me_cylinder_011)
ob_cylinder_010 = bpy.data.objects.new('Cylinder.010', me_cylinder_010)
ob_cube_011 = bpy.data.objects.new('Cube.011', me_cube_015)
ob_cube_007 = bpy.data.objects.new('Cube.007', me_cube_014)
ob_cylinder_009 = bpy.data.objects.new('Cylinder.009', me_cylinder_009)
ob_cylinder_008 = bpy.data.objects.new('Cylinder.008', me_cylinder_008)
ob_cube_010 = bpy.data.objects.new('Cube.010', me_cube_013)
ob_cube_009 = bpy.data.objects.new('Cube.009', me_cube_012)
ob_cylinder_007 = bpy.data.objects.new('Cylinder.007', me_cylinder_003)
ob_cube_006 = bpy.data.objects.new('Cube.006', me_cube_011)
ob_cube_002 = bpy.data.objects.new('Cube.002', me_cube_010)
ob_lamp = bpy.data.objects.new('Lamp', light_lamp)
ob_camera = bpy.data.objects.new('Camera', cam_camera)
ob_cube_001 = bpy.data.objects.new('Cube.001', me_cube_002)
ob_cube_003 = bpy.data.objects.new('Cube.003', me_cube_003)
ob_cube_004 = bpy.data.objects.new('Cube.004', me_cube_004)
ob_cube_005 = bpy.data.objects.new('Cube.005', me_cube_005)
ob_cube_008 = bpy.data.objects.new('Cube.008', me_cube_008)
ob_cube = bpy.data.objects.new('Cube', me_cube_009)
ob_cylinder_001 = bpy.data.objects.new('Cylinder.001', me_cylinder_001)
ob_cylinder_002 = bpy.data.objects.new('Cylinder.002', me_cylinder_002)
ob_cylinder_003 = bpy.data.objects.new('Cylinder.003', me_cylinder_004)
ob_cylinder_004 = bpy.data.objects.new('Cylinder.004', me_cylinder_005)
ob_cylinder_005 = bpy.data.objects.new('Cylinder.005', me_cylinder_006)
ob_cylinder_006 = bpy.data.objects.new('Cylinder.006', me_cylinder_007)
ob_cylinder = bpy.data.objects.new('Cylinder', me_cylinder)

# ---- transforms, parenting, visibility, modifiers, constraints
ob_cylinder_015.location = (-1.716, 0.6, -0.59)
ob_cylinder_015.rotation_euler = (0.0, 1.571, 0.0)
ob_cylinder_015.scale = (0.2, 0.2, 0.1)
ob_cylinder_015.hide_viewport = True
ob_cylinder_015.lineart.crease_threshold = 0.0
ob_beziercurve.location = (0.0, 0.0, 0.0)
ob_beziercurve.hide_viewport = True
ob_beziercurve.lineart.crease_threshold = 0.0
ob_cylinder_014.location = (-0.71, 0.49, -0.51)
ob_cylinder_014.rotation_euler = (0.0, 1.571, 0.0)
ob_cylinder_014.scale = (0.05, 0.05, 0.1)
ob_cylinder_014.hide_viewport = True
ob_cylinder_014.lineart.crease_threshold = 0.0
ob_cylinder_013.location = (-1.23, 0.6, -0.59)
ob_cylinder_013.rotation_euler = (0.0, 1.571, 0.0)
ob_cylinder_013.scale = (0.25, 0.25, 0.6)
ob_cylinder_013.hide_viewport = True
ob_cylinder_013.lineart.crease_threshold = 0.0
ob_cylinder_012.location = (1.14, -0.2, -0.17)
ob_cylinder_012.rotation_euler = (1.571, 0.0, 0.0)
ob_cylinder_012.scale = (0.1, 0.1, 0.035)
ob_cylinder_012.hide_viewport = True
ob_cylinder_012.lineart.crease_threshold = 0.0
ob_cylinder_011.location = (1.14, 0.0, 0.02)
ob_cylinder_011.scale = (0.1, 0.1, 0.035)
ob_cylinder_011.hide_viewport = True
ob_cylinder_011.lineart.crease_threshold = 0.0
ob_cylinder_010.location = (1.14, 0.0, -0.17)
ob_cylinder_010.rotation_euler = (0.0, 1.571, 0.0)
ob_cylinder_010.scale = (0.2, 0.2, 0.6233)
ob_cylinder_010.hide_viewport = True
ob_cylinder_010.lineart.crease_threshold = 0.0
ob_cube_011.location = (0.8, 0.0, -0.48)
ob_cube_011.scale = (0.38, 0.08, 0.15)
ob_cube_011.hide_viewport = True
ob_cube_011.lineart.crease_threshold = 0.0
ob_cube_007.location = (0.8, 0.0, -0.68)
ob_cube_007.scale = (0.4, 0.15, 0.05)
ob_cube_007.hide_viewport = True
ob_cube_007.lineart.crease_threshold = 0.0
ob_cylinder_009.location = (-1.35, 0.44, -0.89)
ob_cylinder_009.rotation_euler = (0.0, 1.571, 0.0)
ob_cylinder_009.scale = (0.05, 0.05, 0.1)
ob_cylinder_009.hide_viewport = True
ob_cylinder_009.lineart.crease_threshold = 0.0
ob_cylinder_008.location = (-1.37, 0.47, -1.11)
ob_cylinder_008.rotation_euler = (0.0, 1.571, 0.0)
ob_cylinder_008.scale = (0.1, 0.1, 0.1)
ob_cylinder_008.hide_viewport = True
ob_cylinder_008.lineart.crease_threshold = 0.0
ob_cube_010.location = (-1.04, 0.45, -1.02)
ob_cube_010.scale = (0.4, 0.15, 0.2)
ob_cube_010.hide_viewport = True
ob_cube_010.lineart.crease_threshold = 0.0
ob_cube_009.location = (-1.047, 0.0, -1.99)
ob_cube_009.rotation_euler = (0.0, -0.473, 0.0)
ob_cube_009.scale = (0.25, 0.165, 0.5)
ob_cube_009.hide_viewport = True
ob_cube_009.lineart.crease_threshold = 0.0
ob_cylinder_007.location = (-5.09, -5.96e-08, -1.0)
ob_cylinder_007.rotation_euler = (0.0, 1.571, 0.0)
ob_cylinder_007.scale = (0.2714, 0.25, 0.8)
ob_cylinder_007.hide_viewport = True
ob_cylinder_007.lineart.crease_threshold = 0.0
ob_cube_006.location = (0.29, -0.21, -2.699)
ob_cube_006.rotation_euler = (0.0, 0.2374, 0.0)
ob_cube_006.scale = (0.39, 0.425, 0.1)
ob_cube_006.hide_viewport = True
ob_cube_006.lineart.crease_threshold = 0.0
ob_cube_002.location = (0.27, -0.42, -2.72)
ob_cube_002.rotation_euler = (-9.855e-10, 0.2374, -8.273e-09)
ob_cube_002.scale = (0.375, 0.2, 0.35)
ob_cube_002.hide_viewport = True
ob_cube_002.lineart.crease_threshold = 0.0
ob_lamp.location = (4.076, 1.005, 5.904)
ob_lamp.rotation_euler = (0.6503, 0.05522, 1.866)
ob_lamp.lock_rotations_4d = False
ob_lamp.empty_display_type = 'ARROWS'
ob_lamp.color = (0.0, 0.0, 0.0, 0.0)
ob_lamp.lineart.crease_threshold = 0.0
ob_camera.location = (7.481, -6.508, 5.344)
ob_camera.rotation_euler = (1.109, 0.0, 0.8149)
ob_camera.lock_rotations_4d = False
ob_camera.empty_display_type = 'ARROWS'
ob_camera.color = (0.0, 0.0, 0.0, 0.0)
ob_camera.display_type = 'WIRE'
ob_camera.lineart.crease_threshold = 0.0
ob_cube_001.location = (1.99, 0.0, -2.309)
ob_cube_001.rotation_euler = (0.0, -0.473, 0.0)
ob_cube_001.scale = (0.25, 0.165, 0.5)
ob_cube_001.hide_viewport = True
ob_cube_001.lineart.crease_threshold = 0.0
ob_cube_003.location = (-2.957, 0.0, -0.3)
ob_cube_003.scale = (0.1, 0.065, 0.1)
ob_cube_003.hide_viewport = True
ob_cube_003.lineart.crease_threshold = 0.0
ob_cube_004.location = (-3.005, 0.0, -0.23)
ob_cube_004.scale = (0.01, 0.005, 0.025)
ob_cube_004.hide_viewport = True
ob_cube_004.lineart.crease_threshold = 0.0
ob_cube_005.location = (1.243, -5.588e-08, -1.655)
ob_cube_005.scale = (0.04, 0.05, 0.1)
ob_cube_005.hide_viewport = True
ob_cube_005.lineart.crease_threshold = 0.0
ob_cube_008.location = (0.4527, 0.28, -1.006)
ob_cube_008.scale = (0.4, 0.1, 0.15)
ob_cube_008.hide_viewport = True
ob_cube_008.lineart.crease_threshold = 0.0
ob_cube.location = (0.27, -1.229e-07, -2.72)
ob_cube.rotation_euler = (-9.855e-10, 0.2374, -8.273e-09)
ob_cube.scale = (0.375, 0.2, 0.35)
ob_cube.hide_viewport = True
ob_cube.lineart.crease_threshold = 0.0
ob_cylinder_001.location = (-3.35, -5.96e-08, -1.0)
ob_cylinder_001.rotation_euler = (0.0, 1.571, 0.0)
ob_cylinder_001.scale = (0.2021, 0.2, 1.0)
ob_cylinder_001.hide_viewport = True
ob_cylinder_001.lineart.crease_threshold = 0.0
ob_cylinder_002.location = (3.563, 0.0, -1.563)
ob_cylinder_002.scale = (0.05774, 0.05, 0.05)
ob_cylinder_002.hide_viewport = True
ob_cylinder_002.lineart.crease_threshold = 0.0
ob_cylinder_003.location = (0.5143, -0.2577, -1.451)
ob_cylinder_003.rotation_euler = (1.571, 0.0, 0.0)
ob_cylinder_003.scale = (0.1, 0.1, 0.025)
ob_cylinder_003.hide_viewport = True
ob_cylinder_003.lineart.crease_threshold = 0.0
ob_cylinder_004.location = (1.583, -0.2577, -1.389)
ob_cylinder_004.rotation_euler = (1.571, 0.0, 0.0)
ob_cylinder_004.scale = (0.075, 0.075, 0.025)
ob_cylinder_004.hide_viewport = True
ob_cylinder_004.lineart.crease_threshold = 0.0
ob_cylinder_005.location = (1.6, 0.28, -1.02)
ob_cylinder_005.rotation_euler = (-0.2967, 1.571, 0.0)
ob_cylinder_005.scale = (0.2, 0.2, 0.5)
ob_cylinder_005.hide_viewport = True
ob_cylinder_005.lineart.crease_threshold = 0.0
ob_cylinder_006.location = (2.02, 0.457, -1.02)
ob_cylinder_006.rotation_euler = (-0.2967, 1.571, 0.0)
ob_cylinder_006.scale = (0.1051, 0.1, 0.15)
ob_cylinder_006.hide_viewport = True
ob_cylinder_006.lineart.crease_threshold = 0.0
ob_cylinder.location = (-1.282, 0.0, -1.023)
ob_cylinder.rotation_euler = (0.0, 1.571, 0.0)
ob_cylinder.scale = (0.3834, 0.3985, 1.076)
ob_cylinder.hide_viewport = True
ob_cylinder.lineart.crease_threshold = 0.0

# ---- collection membership
col_collection_1.objects.link(ob_cylinder_015)
col_collection_1.objects.link(ob_beziercurve)
col_collection_1.objects.link(ob_cylinder_014)
col_collection_1.objects.link(ob_cylinder_013)
col_collection_1.objects.link(ob_cylinder_012)
col_collection_1.objects.link(ob_cylinder_011)
col_collection_1.objects.link(ob_cylinder_010)
col_collection_1.objects.link(ob_cube_011)
col_collection_1.objects.link(ob_cube_007)
col_collection_1.objects.link(ob_cylinder_009)
col_collection_1.objects.link(ob_cylinder_008)
col_collection_1.objects.link(ob_cube_010)
col_collection_1.objects.link(ob_cube_009)
col_collection_1.objects.link(ob_cylinder_007)
col_collection_1.objects.link(ob_cube_006)
col_collection_1.objects.link(ob_cube_002)
col_collection_1.objects.link(ob_lamp)
col_collection_1.objects.link(ob_camera)
col_collection_1.objects.link(ob_cube_001)
col_collection_1.objects.link(ob_cube_003)
col_collection_1.objects.link(ob_cube_004)
col_collection_1.objects.link(ob_cube_005)
col_collection_1.objects.link(ob_cube_008)
col_collection_1.objects.link(ob_cube)
col_collection_1.objects.link(ob_cylinder_001)
col_collection_1.objects.link(ob_cylinder_002)
col_collection_1.objects.link(ob_cylinder_003)
col_collection_1.objects.link(ob_cylinder_004)
col_collection_1.objects.link(ob_cylinder_005)
col_collection_1.objects.link(ob_cylinder_006)
col_collection_1.objects.link(ob_cylinder)

# ---- scene / render settings (as saved in the file)
scene.camera = ob_camera
scene.frame_start = 1; scene.frame_end = 250; scene.frame_set(1)
scene.render.engine = 'BLENDER_EEVEE_NEXT'
scene.render.resolution_percentage = 50
scene.render.dither_intensity = 0.0
scene.cycles.use_denoising = False
scene.cycles.samples = 128
scene.cycles.sampling_pattern = 'TABULATED_SOBOL'
scene.cycles.use_adaptive_sampling = False
scene.cycles.use_light_tree = False
scene.cycles.blur_glossy = 0.0
scene.cycles.sample_clamp_indirect = 0.0
scene.view_settings.view_transform = 'Standard'
bpy.context.view_layer.update()
